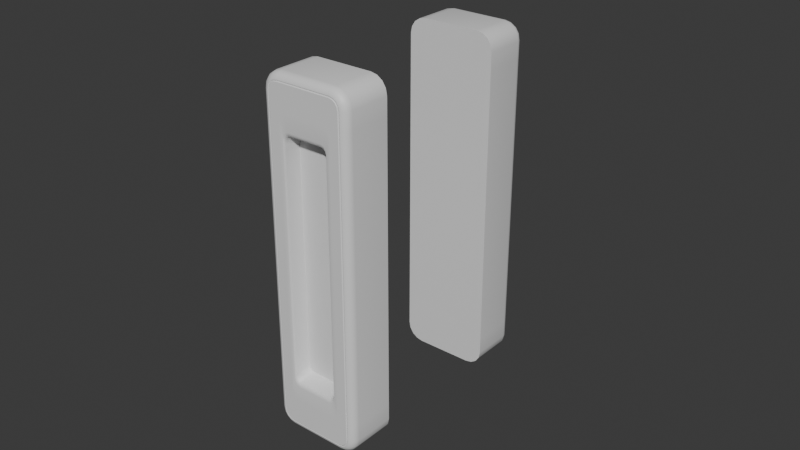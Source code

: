 # Source: handle_06.blend  (saved by Blender 4.5.91; exported with 4.5.12 LTS)
import bpy
from mathutils import Matrix  # noqa: F401  (used for matrix-valued properties, if any)

bpy.ops.wm.read_factory_settings(use_empty=True)
scene = bpy.context.scene
scene.name = 'Scene'

# ---- materials (node trees are filled in below, after node groups)
mat_material = bpy.data.materials.new('Material')

# ---- material node trees
mat_material.use_nodes = True; mat_material.node_tree.nodes.clear()
_N = mat_material.node_tree.nodes; _L = mat_material.node_tree.links
n0 = _N.new('ShaderNodeBsdfPrincipled'); n0.name = 'Principled BSDF'; n0.location = (-200, 100)
n1 = _N.new('ShaderNodeOutputMaterial'); n1.name = 'Material Output'; n1.location = (200, 100)
_L.new(n0.outputs[0], n1.inputs[0])
n1.is_active_output = True

# ---- world
world_world = bpy.data.worlds.new('World'); scene.world = world_world
world_world.use_nodes = True; world_world.node_tree.nodes.clear()
_N = world_world.node_tree.nodes; _L = world_world.node_tree.links
n0 = _N.new('ShaderNodeOutputWorld'); n0.name = 'World Output'; n0.location = (200, 100)
n1 = _N.new('ShaderNodeBackground'); n1.name = 'Background'; n1.location = (-200, 100)
n1.inputs[0].default_value = (0.05088, 0.05088, 0.05088, 1.0)
_L.new(n1.outputs[0], n0.inputs[0])
n0.is_active_output = True
world_world.color = (0.05088, 0.05088, 0.05088)
world_world.sun_shadow_jitter_overblur = 0.0

# ---- meshes
me_cube_009 = bpy.data.meshes.new('Cube.009')
me_cube_009.from_pydata([(-0.01448, -0.0138, -0.04984), (-0.009154, -0.0138, -0.05517), (-0.01407, -0.0138, -0.05188), (-0.01292, -0.0138, -0.05361), (-0.01119, -0.0138, -0.05476), (-0.009154, -0.0138, 0.05517), (-0.01448, -0.0138, 0.04984), (-0.01119, -0.0138, 0.05476), (-0.01292, -0.0138, 0.05361), (-0.01407, -0.0138, 0.05188), (0.009153, -0.0138, -0.05517), (0.01448, -0.0138, -0.04984), (0.01119, -0.0138, -0.05476), (0.01292, -0.0138, -0.05361), (0.01407, -0.0138, -0.05188), (0.01448, -0.0138, 0.04984), (0.009153, -0.0138, 0.05517), (0.01407, -0.0138, 0.05188), (0.01292, -0.0138, 0.05361), (0.01119, -0.0138, 0.05476), (-0.008898, 0.001784, -0.05256), (-0.009154, -0.0008249, -0.05517), (-0.008996, 0.001585, -0.05356), (-0.009079, 0.00102, -0.0544), (-0.009135, 0.0001733, -0.05497), (-0.01187, 0.001784, -0.04959), (-0.01448, -0.0008249, -0.04984), (-0.01287, 0.001585, -0.04968), (-0.01371, 0.00102, -0.04977), (-0.01428, 0.0001733, -0.04982), (-0.01017, 0.001784, -0.0523), (-0.01119, -0.0008249, -0.05476), (-0.01056, 0.001585, -0.05324), (-0.01089, 0.00102, -0.05404), (-0.01111, 0.0001733, -0.05457), (-0.01104, 0.001784, -0.05173), (-0.01292, -0.0008249, -0.05361), (-0.01176, 0.001585, -0.05245), (-0.01237, 0.00102, -0.05306), (-0.01278, 0.0001733, -0.05346), (-0.01162, 0.001784, -0.05086), (-0.01407, -0.0008249, -0.05188), (-0.01256, 0.001585, -0.05125), (-0.01335, 0.00102, -0.05158), (-0.01389, 0.0001733, -0.0518), (-0.01187, 0.001784, 0.04959), (-0.01448, -0.0008249, 0.04984), (-0.01287, 0.001585, 0.04968), (-0.01371, 0.00102, 0.04977), (-0.01428, 0.0001733, 0.04982), (-0.008898, 0.001784, 0.05256), (-0.009154, -0.0008249, 0.05517), (-0.008996, 0.001585, 0.05356), (-0.009079, 0.00102, 0.0544), (-0.009135, 0.0001733, 0.05497), (-0.01162, 0.001784, 0.05086), (-0.01407, -0.0008249, 0.05188), (-0.01256, 0.001585, 0.05125), (-0.01335, 0.00102, 0.05158), (-0.01389, 0.0001733, 0.0518), (-0.01104, 0.001784, 0.05173), (-0.01292, -0.0008249, 0.05361), (-0.01176, 0.001585, 0.05245), (-0.01237, 0.00102, 0.05306), (-0.01278, 0.0001733, 0.05346), (-0.01017, 0.001784, 0.0523), (-0.01119, -0.0008249, 0.05476), (-0.01056, 0.001585, 0.05324), (-0.01089, 0.00102, 0.05404), (-0.01111, 0.0001733, 0.05457), (0.01187, 0.001784, -0.04959), (0.01448, -0.0008249, -0.04984), (0.01287, 0.001585, -0.04968), (0.01371, 0.00102, -0.04977), (0.01428, 0.0001733, -0.04982), (0.008896, 0.001784, -0.05256), (0.009153, -0.0008249, -0.05517), (0.008994, 0.001585, -0.05356), (0.009078, 0.00102, -0.0544), (0.009133, 0.0001733, -0.05497), (0.01161, 0.001784, -0.05086), (0.01407, -0.0008249, -0.05188), (0.01255, 0.001585, -0.05125), (0.01335, 0.00102, -0.05158), (0.01388, 0.0001733, -0.0518), (0.01104, 0.001784, -0.05173), (0.01292, -0.0008249, -0.05361), (0.01176, 0.001585, -0.05245), (0.01237, 0.00102, -0.05306), (0.01277, 0.0001733, -0.05346), (0.01017, 0.001784, -0.0523), (0.01119, -0.0008249, -0.05476), (0.01056, 0.001585, -0.05324), (0.01089, 0.00102, -0.05404), (0.01111, 0.0001733, -0.05457), (0.008896, 0.001784, 0.05256), (0.009153, -0.0008249, 0.05517), (0.008994, 0.001585, 0.05356), (0.009078, 0.00102, 0.0544), (0.009133, 0.0001733, 0.05497), (0.01187, 0.001784, 0.04959), (0.01448, -0.0008249, 0.04984), (0.01287, 0.001585, 0.04968), (0.01371, 0.00102, 0.04977), (0.01428, 0.0001733, 0.04982), (0.01017, 0.001784, 0.0523), (0.01119, -0.0008249, 0.05476), (0.01056, 0.001585, 0.05324), (0.01089, 0.00102, 0.05404), (0.01111, 0.0001733, 0.05457), (0.01104, 0.001784, 0.05173), (0.01292, -0.0008249, 0.05361), (0.01176, 0.001585, 0.05245), (0.01237, 0.00102, 0.05306), (0.01277, 0.0001733, 0.05346), (0.01161, 0.001784, 0.05086), (0.01407, -0.0008249, 0.05188), (0.01255, 0.001585, 0.05125), (0.01335, 0.00102, 0.05158), (0.01388, 0.0001733, 0.0518), (-0.01037, 0.001684, -0.05277), (-0.008947, 0.001684, -0.05306), (-0.0114, 0.001684, -0.05209), (-0.01209, 0.001684, -0.05106), (-0.01237, 0.001684, -0.04963), (-0.008947, 0.001684, 0.05306), (-0.01037, 0.001684, 0.05277), (-0.0114, 0.001684, 0.05209), (-0.01209, 0.001684, 0.05106), (-0.01237, 0.001684, 0.04963), (0.008945, 0.001684, -0.05306), (0.01037, 0.001684, -0.05277), (0.0114, 0.001684, -0.05209), (0.01208, 0.001684, -0.05106), (0.01237, 0.001684, -0.04963), (0.01037, 0.001684, 0.05277), (0.008945, 0.001684, 0.05306), (0.0114, 0.001684, 0.05209), (0.01208, 0.001684, 0.05106), (0.01237, 0.001684, 0.04963), (-0.01035, 0.001648, -0.05272), (-0.01021, 0.00169, -0.05239), (-0.01027, 0.001612, -0.05255), (-0.01135, 0.001648, -0.05204), (-0.0111, 0.00169, -0.05179), (-0.01122, 0.001612, -0.05191), (-0.01203, 0.001648, -0.05103), (-0.0117, 0.00169, -0.0509), (-0.01186, 0.001612, -0.05096), (-0.01231, 0.001648, -0.04963), (-0.01196, 0.00169, -0.04959), (-0.01213, 0.001612, -0.04961), (-0.008941, 0.001648, 0.053), (-0.008907, 0.00169, 0.05265), (-0.008923, 0.001612, 0.05282), (0.008939, 0.001648, -0.053), (0.008905, 0.00169, -0.05265), (0.008922, 0.001612, -0.05282), (0.01034, 0.001648, 0.05272), (0.01021, 0.00169, 0.05239), (0.01027, 0.001612, 0.05255), (0.01135, 0.001648, 0.05204), (0.0111, 0.00169, 0.05179), (0.01122, 0.001612, 0.05191), (0.01203, 0.001648, 0.05103), (0.0117, 0.00169, 0.0509), (0.01186, 0.001612, 0.05096), (0.01231, 0.001648, 0.04963), (0.01196, 0.00169, 0.04959), (0.01213, 0.001612, 0.04961), (-0.008907, 0.00169, -0.05265), (-0.008941, 0.001648, -0.053), (-0.008923, 0.001612, -0.05282), (-0.01021, 0.00169, 0.05239), (-0.01035, 0.001648, 0.05272), (-0.01027, 0.001612, 0.05255), (-0.0111, 0.00169, 0.05179), (-0.01135, 0.001648, 0.05204), (-0.01122, 0.001612, 0.05191), (-0.0117, 0.00169, 0.0509), (-0.01203, 0.001648, 0.05103), (-0.01186, 0.001612, 0.05096), (-0.01196, 0.00169, 0.04959), (-0.01231, 0.001648, 0.04963), (-0.01213, 0.001612, 0.04961), (0.01021, 0.00169, -0.05239), (0.01034, 0.001648, -0.05272), (0.01027, 0.001612, -0.05255), (0.0111, 0.00169, -0.05179), (0.01135, 0.001648, -0.05204), (0.01122, 0.001612, -0.05191), (0.0117, 0.00169, -0.0509), (0.01203, 0.001648, -0.05103), (0.01186, 0.001612, -0.05096), (0.01196, 0.00169, -0.04959), (0.01231, 0.001648, -0.04963), (0.01213, 0.001612, -0.04961), (0.008905, 0.00169, 0.05265), (0.008939, 0.001648, 0.053), (0.008922, 0.001612, 0.05282), (0.01448, -0.0138, 0.04449), (0.01448, -0.0138, -0.04449), (0.01448, -0.0008249, -0.04449), (0.01448, -0.0008249, 0.04449), (0.01428, 0.0001733, 0.04449), (0.01428, 0.0001733, -0.04449), (0.01371, 0.00102, 0.04449), (0.01371, 0.00102, -0.04449), (0.01287, 0.001585, 0.04449), (0.01287, 0.001585, -0.04449), (0.01187, 0.001784, -0.04449), (0.01187, 0.001784, 0.04449), (0.01237, 0.001684, 0.04449), (0.01237, 0.001684, -0.04449), (0.01196, 0.00169, 0.04449), (0.01196, 0.00169, -0.04449), (0.01213, 0.001612, -0.04449), (0.01213, 0.001612, 0.04449), (0.01231, 0.001648, -0.04449), (0.01231, 0.001648, 0.04449), (-0.01448, -0.0138, -0.04449), (-0.01448, -0.0138, 0.04449), (-0.01187, 0.001784, 0.04449), (-0.01187, 0.001784, -0.04449), (-0.01287, 0.001585, 0.04449), (-0.01287, 0.001585, -0.04449), (-0.01371, 0.00102, 0.04449), (-0.01371, 0.00102, -0.04449), (-0.01428, 0.0001733, 0.04449), (-0.01428, 0.0001733, -0.04449), (-0.01448, -0.0008249, 0.04449), (-0.01448, -0.0008249, -0.04449), (-0.01237, 0.001684, -0.04449), (-0.01237, 0.001684, 0.04449), (-0.01231, 0.001648, 0.04449), (-0.01231, 0.001648, -0.04449), (-0.01213, 0.001612, -0.04449), (-0.01213, 0.001612, 0.04449), (-0.01196, 0.00169, -0.04449), (-0.01196, 0.00169, 0.04449), (0.006709, -0.003309, -0.03422), (0.004857, -0.003309, -0.03651), (0.006461, -0.003309, -0.03536), (0.005783, -0.003309, -0.0362), (-0.004859, -0.003309, -0.03651), (-0.00671, -0.003309, -0.03422), (-0.005785, -0.003309, -0.0362), (-0.006462, -0.003309, -0.03536), (0.004857, -0.003309, 0.03651), (0.006709, -0.003309, 0.03422), (0.005783, -0.003309, 0.0362), (0.006461, -0.003309, 0.03536), (-0.00671, -0.003309, 0.03422), (-0.004859, -0.003309, 0.03651), (-0.006462, -0.003309, 0.03536), (-0.005785, -0.003309, 0.0362), (-0.008898, 0.001784, -0.04199), (-0.007045, 0.001784, -0.04449), (-0.008898, 0.001784, -0.04631), (-0.01071, 0.001784, -0.04449), (-0.008649, 0.001784, -0.04324), (-0.007971, 0.001784, -0.04416), (-0.007045, 0.001784, 0.04449), (-0.008898, 0.001784, 0.04199), (-0.01071, 0.001784, 0.04449), (-0.008898, 0.001784, 0.04631), (-0.007971, 0.001784, 0.04416), (-0.008649, 0.001784, 0.04324), (0.007043, 0.001784, -0.04449), (0.008896, 0.001784, -0.04199), (0.01071, 0.001784, -0.04449), (0.008896, 0.001784, -0.04631), (0.007969, 0.001784, -0.04416), (0.008648, 0.001784, -0.04324), (0.008896, 0.001784, 0.04199), (0.007043, 0.001784, 0.04449), (0.008896, 0.001784, 0.04631), (0.01071, 0.001784, 0.04449), (0.008648, 0.001784, 0.04324), (0.007969, 0.001784, 0.04416), (0.005423, 0.0009531, 0.0382), (0.005792, 0.001784, 0.03955), (0.005513, 0.001368, 0.0385), (0.005648, 0.001672, 0.039), (0.007676, 0.001784, 0.03733), (0.007274, 0.0009467, 0.03589), (0.007516, 0.001671, 0.03673), (0.007369, 0.001365, 0.03621), (0.006722, 0.001784, 0.03925), (0.006349, 0.0009516, 0.03789), (0.006576, 0.001672, 0.03869), (0.006439, 0.001368, 0.03819), (0.00741, 0.001784, 0.03844), (0.007026, 0.0009489, 0.03705), (0.007259, 0.001672, 0.03786), (0.007118, 0.001366, 0.03735), (0.007274, 0.0009467, -0.03589), (0.007676, 0.001784, -0.03733), (0.007369, 0.001365, -0.03621), (0.007516, 0.001671, -0.03673), (0.005792, 0.001784, -0.03955), (0.005423, 0.0009531, -0.0382), (0.005648, 0.001672, -0.039), (0.005513, 0.001368, -0.0385), (0.007026, 0.0009489, -0.03705), (0.00741, 0.001784, -0.03844), (0.007118, 0.001366, -0.03735), (0.007259, 0.001672, -0.03786), (0.006349, 0.0009516, -0.03789), (0.006722, 0.001784, -0.03925), (0.006439, 0.001368, -0.03819), (0.006576, 0.001672, -0.03869), (-0.007678, 0.001784, -0.03733), (-0.007276, 0.0009467, -0.03589), (-0.007517, 0.001671, -0.03673), (-0.00737, 0.001365, -0.03621), (-0.005425, 0.0009531, -0.0382), (-0.005794, 0.001784, -0.03955), (-0.005515, 0.001368, -0.0385), (-0.00565, 0.001672, -0.039), (-0.007412, 0.001784, -0.03844), (-0.007028, 0.0009489, -0.03705), (-0.007261, 0.001672, -0.03786), (-0.00712, 0.001366, -0.03735), (-0.006724, 0.001784, -0.03925), (-0.006351, 0.0009516, -0.03789), (-0.006578, 0.001672, -0.03869), (-0.006441, 0.001368, -0.03819), (-0.007276, 0.0009467, 0.03589), (-0.007678, 0.001784, 0.03733), (-0.00737, 0.001365, 0.03621), (-0.007517, 0.001671, 0.03673), (-0.005794, 0.001784, 0.03955), (-0.005425, 0.0009531, 0.0382), (-0.00565, 0.001672, 0.039), (-0.005515, 0.001368, 0.0385), (-0.007028, 0.0009489, 0.03705), (-0.007412, 0.001784, 0.03844), (-0.00712, 0.001366, 0.03735), (-0.007261, 0.001672, 0.03786), (-0.006351, 0.0009516, 0.03789), (-0.006724, 0.001784, 0.03925), (-0.006441, 0.001368, 0.03819), (-0.006578, 0.001672, 0.03869), (-0.01448, -0.05862, -0.04984), (-0.009154, -0.05862, -0.05517), (-0.01407, -0.05862, -0.05188), (-0.01292, -0.05862, -0.05361), (-0.01119, -0.05862, -0.05476), (-0.009154, -0.05862, 0.05517), (-0.01448, -0.05862, 0.04984), (-0.01119, -0.05862, 0.05476), (-0.01292, -0.05862, 0.05361), (-0.01407, -0.05862, 0.05188), (0.009153, -0.05862, -0.05517), (0.01448, -0.05862, -0.04984), (0.01119, -0.05862, -0.05476), (0.01292, -0.05862, -0.05361), (0.01407, -0.05862, -0.05188), (0.01448, -0.05862, 0.04984), (0.009153, -0.05862, 0.05517), (0.01407, -0.05862, 0.05188), (0.01292, -0.05862, 0.05361), (0.01119, -0.05862, 0.05476), (-0.008898, -0.0742, -0.05256), (-0.009154, -0.07159, -0.05517), (-0.008996, -0.074, -0.05356), (-0.009079, -0.07343, -0.0544), (-0.009135, -0.07259, -0.05497), (-0.01187, -0.0742, -0.04959), (-0.01448, -0.07159, -0.04984), (-0.01287, -0.074, -0.04968), (-0.01371, -0.07343, -0.04977), (-0.01428, -0.07259, -0.04982), (-0.01017, -0.0742, -0.0523), (-0.01119, -0.07159, -0.05476), (-0.01056, -0.074, -0.05324), (-0.01089, -0.07343, -0.05404), (-0.01111, -0.07259, -0.05457), (-0.01104, -0.0742, -0.05173), (-0.01292, -0.07159, -0.05361), (-0.01176, -0.074, -0.05245), (-0.01237, -0.07343, -0.05306), (-0.01278, -0.07259, -0.05346), (-0.01162, -0.0742, -0.05086), (-0.01407, -0.07159, -0.05188), (-0.01256, -0.074, -0.05125), (-0.01335, -0.07343, -0.05158), (-0.01389, -0.07259, -0.0518), (-0.01187, -0.0742, 0.04959), (-0.01448, -0.07159, 0.04984), (-0.01287, -0.074, 0.04968), (-0.01371, -0.07343, 0.04977), (-0.01428, -0.07259, 0.04982), (-0.008898, -0.0742, 0.05256), (-0.009154, -0.07159, 0.05517), (-0.008996, -0.074, 0.05356), (-0.009079, -0.07343, 0.0544), (-0.009135, -0.07259, 0.05497), (-0.01162, -0.0742, 0.05086), (-0.01407, -0.07159, 0.05188), (-0.01256, -0.074, 0.05125), (-0.01335, -0.07343, 0.05158), (-0.01389, -0.07259, 0.0518), (-0.01104, -0.0742, 0.05173), (-0.01292, -0.07159, 0.05361), (-0.01176, -0.074, 0.05245), (-0.01237, -0.07343, 0.05306), (-0.01278, -0.07259, 0.05346), (-0.01017, -0.0742, 0.0523), (-0.01119, -0.07159, 0.05476), (-0.01056, -0.074, 0.05324), (-0.01089, -0.07343, 0.05404), (-0.01111, -0.07259, 0.05457), (0.01187, -0.0742, -0.04959), (0.01448, -0.07159, -0.04984), (0.01287, -0.074, -0.04968), (0.01371, -0.07343, -0.04977), (0.01428, -0.07259, -0.04982), (0.008896, -0.0742, -0.05256), (0.009153, -0.07159, -0.05517), (0.008994, -0.074, -0.05356), (0.009078, -0.07343, -0.0544), (0.009133, -0.07259, -0.05497), (0.01161, -0.0742, -0.05086), (0.01407, -0.07159, -0.05188), (0.01255, -0.074, -0.05125), (0.01335, -0.07343, -0.05158), (0.01388, -0.07259, -0.0518), (0.01104, -0.0742, -0.05173), (0.01292, -0.07159, -0.05361), (0.01176, -0.074, -0.05245), (0.01237, -0.07343, -0.05306), (0.01277, -0.07259, -0.05346), (0.01017, -0.0742, -0.0523), (0.01119, -0.07159, -0.05476), (0.01056, -0.074, -0.05324), (0.01089, -0.07343, -0.05404), (0.01111, -0.07259, -0.05457), (0.008896, -0.0742, 0.05256), (0.009153, -0.07159, 0.05517), (0.008994, -0.074, 0.05356), (0.009078, -0.07343, 0.0544), (0.009133, -0.07259, 0.05497), (0.01187, -0.0742, 0.04959), (0.01448, -0.07159, 0.04984), (0.01287, -0.074, 0.04968), (0.01371, -0.07343, 0.04977), (0.01428, -0.07259, 0.04982), (0.01017, -0.0742, 0.0523), (0.01119, -0.07159, 0.05476), (0.01056, -0.074, 0.05324), (0.01089, -0.07343, 0.05404), (0.01111, -0.07259, 0.05457), (0.01104, -0.0742, 0.05173), (0.01292, -0.07159, 0.05361), (0.01176, -0.074, 0.05245), (0.01237, -0.07343, 0.05306), (0.01277, -0.07259, 0.05346), (0.01161, -0.0742, 0.05086), (0.01407, -0.07159, 0.05188), (0.01255, -0.074, 0.05125), (0.01335, -0.07343, 0.05158), (0.01388, -0.07259, 0.0518), (-0.01037, -0.0741, -0.05277), (-0.008947, -0.0741, -0.05306), (-0.0114, -0.0741, -0.05209), (-0.01209, -0.0741, -0.05106), (-0.01237, -0.0741, -0.04963), (-0.008947, -0.0741, 0.05306), (-0.01037, -0.0741, 0.05277), (-0.0114, -0.0741, 0.05209), (-0.01209, -0.0741, 0.05106), (-0.01237, -0.0741, 0.04963), (0.008945, -0.0741, -0.05306), (0.01037, -0.0741, -0.05277), (0.0114, -0.0741, -0.05209), (0.01208, -0.0741, -0.05106), (0.01237, -0.0741, -0.04963), (0.01037, -0.0741, 0.05277), (0.008945, -0.0741, 0.05306), (0.0114, -0.0741, 0.05209), (0.01208, -0.0741, 0.05106), (0.01237, -0.0741, 0.04963), (-0.01035, -0.07406, -0.05272), (-0.01021, -0.0741, -0.05239), (-0.01027, -0.07403, -0.05255), (-0.01135, -0.07406, -0.05204), (-0.0111, -0.0741, -0.05179), (-0.01122, -0.07403, -0.05191), (-0.01203, -0.07406, -0.05103), (-0.0117, -0.0741, -0.0509), (-0.01186, -0.07403, -0.05096), (-0.01231, -0.07406, -0.04963), (-0.01196, -0.0741, -0.04959), (-0.01213, -0.07403, -0.04961), (-0.008941, -0.07406, 0.053), (-0.008907, -0.0741, 0.05265), (-0.008923, -0.07403, 0.05282), (0.008939, -0.07406, -0.053), (0.008905, -0.0741, -0.05265), (0.008922, -0.07403, -0.05282), (0.01034, -0.07406, 0.05272), (0.01021, -0.0741, 0.05239), (0.01027, -0.07403, 0.05255), (0.01135, -0.07406, 0.05204), (0.0111, -0.0741, 0.05179), (0.01122, -0.07403, 0.05191), (0.01203, -0.07406, 0.05103), (0.0117, -0.0741, 0.0509), (0.01186, -0.07403, 0.05096), (0.01231, -0.07406, 0.04963), (0.01196, -0.0741, 0.04959), (0.01213, -0.07403, 0.04961), (-0.008907, -0.0741, -0.05265), (-0.008941, -0.07406, -0.053), (-0.008923, -0.07403, -0.05282), (-0.01021, -0.0741, 0.05239), (-0.01035, -0.07406, 0.05272), (-0.01027, -0.07403, 0.05255), (-0.0111, -0.0741, 0.05179), (-0.01135, -0.07406, 0.05204), (-0.01122, -0.07403, 0.05191), (-0.0117, -0.0741, 0.0509), (-0.01203, -0.07406, 0.05103), (-0.01186, -0.07403, 0.05096), (-0.01196, -0.0741, 0.04959), (-0.01231, -0.07406, 0.04963), (-0.01213, -0.07403, 0.04961), (0.01021, -0.0741, -0.05239), (0.01034, -0.07406, -0.05272), (0.01027, -0.07403, -0.05255), (0.0111, -0.0741, -0.05179), (0.01135, -0.07406, -0.05204), (0.01122, -0.07403, -0.05191), (0.0117, -0.0741, -0.0509), (0.01203, -0.07406, -0.05103), (0.01186, -0.07403, -0.05096), (0.01196, -0.0741, -0.04959), (0.01231, -0.07406, -0.04963), (0.01213, -0.07403, -0.04961), (0.008905, -0.0741, 0.05265), (0.008939, -0.07406, 0.053), (0.008922, -0.07403, 0.05282), (0.01448, -0.05862, 0.04449), (0.01448, -0.05862, -0.04449), (0.01448, -0.07159, -0.04449), (0.01448, -0.07159, 0.04449), (0.01428, -0.07259, 0.04449), (0.01428, -0.07259, -0.04449), (0.01371, -0.07343, 0.04449), (0.01371, -0.07343, -0.04449), (0.01287, -0.074, 0.04449), (0.01287, -0.074, -0.04449), (0.01187, -0.0742, -0.04449), (0.01187, -0.0742, 0.04449), (0.01237, -0.0741, 0.04449), (0.01237, -0.0741, -0.04449), (0.01196, -0.0741, 0.04449), (0.01196, -0.0741, -0.04449), (0.01213, -0.07403, -0.04449), (0.01213, -0.07403, 0.04449), (0.01231, -0.07406, -0.04449), (0.01231, -0.07406, 0.04449), (-0.01448, -0.05862, -0.04449), (-0.01448, -0.05862, 0.04449), (-0.01187, -0.0742, 0.04449), (-0.01187, -0.0742, -0.04449), (-0.01287, -0.074, 0.04449), (-0.01287, -0.074, -0.04449), (-0.01371, -0.07343, 0.04449), (-0.01371, -0.07343, -0.04449), (-0.01428, -0.07259, 0.04449), (-0.01428, -0.07259, -0.04449), (-0.01448, -0.07159, 0.04449), (-0.01448, -0.07159, -0.04449), (-0.01237, -0.0741, -0.04449), (-0.01237, -0.0741, 0.04449), (-0.01231, -0.07406, 0.04449), (-0.01231, -0.07406, -0.04449), (-0.01213, -0.07403, -0.04449), (-0.01213, -0.07403, 0.04449), (-0.01196, -0.0741, -0.04449), (-0.01196, -0.0741, 0.04449), (0.006709, -0.06911, -0.03422), (0.004857, -0.06911, -0.03651), (0.006461, -0.06911, -0.03536), (0.005783, -0.06911, -0.0362), (-0.004859, -0.06911, -0.03651), (-0.00671, -0.06911, -0.03422), (-0.005785, -0.06911, -0.0362), (-0.006462, -0.06911, -0.03536), (0.004857, -0.06911, 0.03651), (0.006709, -0.06911, 0.03422), (0.005783, -0.06911, 0.0362), (0.006461, -0.06911, 0.03536), (-0.00671, -0.06911, 0.03422), (-0.004859, -0.06911, 0.03651), (-0.006462, -0.06911, 0.03536), (-0.005785, -0.06911, 0.0362), (-0.008898, -0.0742, -0.04199), (-0.007045, -0.0742, -0.04449), (-0.008898, -0.0742, -0.04631), (-0.01071, -0.0742, -0.04449), (-0.008649, -0.0742, -0.04324), (-0.007971, -0.0742, -0.04416), (-0.007045, -0.0742, 0.04449), (-0.008898, -0.0742, 0.04199), (-0.01071, -0.0742, 0.04449), (-0.008898, -0.0742, 0.04631), (-0.007971, -0.0742, 0.04416), (-0.008649, -0.0742, 0.04324), (0.007043, -0.0742, -0.04449), (0.008896, -0.0742, -0.04199), (0.01071, -0.0742, -0.04449), (0.008896, -0.0742, -0.04631), (0.007969, -0.0742, -0.04416), (0.008648, -0.0742, -0.04324), (0.008896, -0.0742, 0.04199), (0.007043, -0.0742, 0.04449), (0.008896, -0.0742, 0.04631), (0.01071, -0.0742, 0.04449), (0.008648, -0.0742, 0.04324), (0.007969, -0.0742, 0.04416), (0.005423, -0.07337, 0.0382), (0.005792, -0.0742, 0.03955), (0.005513, -0.07378, 0.0385), (0.005648, -0.07409, 0.039), (0.007676, -0.0742, 0.03733), (0.007274, -0.07336, 0.03589), (0.007516, -0.07409, 0.03673), (0.007369, -0.07378, 0.03621), (0.006722, -0.0742, 0.03925), (0.006349, -0.07337, 0.03789), (0.006576, -0.07409, 0.03869), (0.006439, -0.07378, 0.03819), (0.00741, -0.0742, 0.03844), (0.007026, -0.07336, 0.03705), (0.007259, -0.07409, 0.03786), (0.007118, -0.07378, 0.03735), (0.007274, -0.07336, -0.03589), (0.007676, -0.0742, -0.03733), (0.007369, -0.07378, -0.03621), (0.007516, -0.07409, -0.03673), (0.005792, -0.0742, -0.03955), (0.005423, -0.07337, -0.0382), (0.005648, -0.07409, -0.039), (0.005513, -0.07378, -0.0385), (0.007026, -0.07336, -0.03705), (0.00741, -0.0742, -0.03844), (0.007118, -0.07378, -0.03735), (0.007259, -0.07409, -0.03786), (0.006349, -0.07337, -0.03789), (0.006722, -0.0742, -0.03925), (0.006439, -0.07378, -0.03819), (0.006576, -0.07409, -0.03869), (-0.007678, -0.0742, -0.03733), (-0.007276, -0.07336, -0.03589), (-0.007517, -0.07409, -0.03673), (-0.00737, -0.07378, -0.03621), (-0.005425, -0.07337, -0.0382), (-0.005794, -0.0742, -0.03955), (-0.005515, -0.07378, -0.0385), (-0.00565, -0.07409, -0.039), (-0.007412, -0.0742, -0.03844), (-0.007028, -0.07336, -0.03705), (-0.007261, -0.07409, -0.03786), (-0.00712, -0.07378, -0.03735), (-0.006724, -0.0742, -0.03925), (-0.006351, -0.07337, -0.03789), (-0.006578, -0.07409, -0.03869), (-0.006441, -0.07378, -0.03819), (-0.007276, -0.07336, 0.03589), (-0.007678, -0.0742, 0.03733), (-0.00737, -0.07378, 0.03621), (-0.007517, -0.07409, 0.03673), (-0.005794, -0.0742, 0.03955), (-0.005425, -0.07337, 0.0382), (-0.00565, -0.07409, 0.039), (-0.005515, -0.07378, 0.0385), (-0.007028, -0.07336, 0.03705), (-0.007412, -0.0742, 0.03844), (-0.00712, -0.07378, 0.03735), (-0.007261, -0.07409, 0.03786), (-0.006351, -0.07337, 0.03789), (-0.006724, -0.0742, 0.03925), (-0.006441, -0.07378, 0.03819), (-0.006578, -0.07409, 0.03869)], [], [(120, 121, 22, 32), (32, 22, 23, 33), (33, 23, 24, 34), (34, 24, 21, 31), (122, 120, 32, 37), (37, 32, 33, 38), (38, 33, 34, 39), (39, 34, 31, 36), (123, 122, 37, 42), (42, 37, 38, 43), (43, 38, 39, 44), (44, 39, 36, 41), (124, 123, 42, 27), (27, 42, 43, 28), (28, 43, 44, 29), (29, 44, 41, 26), (125, 126, 67, 52), (52, 67, 68, 53), (53, 68, 69, 54), (54, 69, 66, 51), (126, 127, 62, 67), (67, 62, 63, 68), (68, 63, 64, 69), (69, 64, 61, 66), (127, 128, 57, 62), (62, 57, 58, 63), (63, 58, 59, 64), (64, 59, 56, 61), (128, 129, 47, 57), (57, 47, 48, 58), (58, 48, 49, 59), (59, 49, 46, 56), (130, 131, 92, 77), (77, 92, 93, 78), (78, 93, 94, 79), (79, 94, 91, 76), (131, 132, 87, 92), (92, 87, 88, 93), (93, 88, 89, 94), (94, 89, 86, 91), (132, 133, 82, 87), (87, 82, 83, 88), (88, 83, 84, 89), (89, 84, 81, 86), (133, 134, 72, 82), (82, 72, 73, 83), (83, 73, 74, 84), (84, 74, 71, 81), (135, 136, 97, 107), (107, 97, 98, 108), (108, 98, 99, 109), (109, 99, 96, 106), (137, 135, 107, 112), (112, 107, 108, 113), (113, 108, 109, 114), (114, 109, 106, 111), (138, 137, 112, 117), (117, 112, 113, 118), (118, 113, 114, 119), (119, 114, 111, 116), (139, 138, 117, 102), (102, 117, 118, 103), (103, 118, 119, 104), (104, 119, 116, 101), (121, 130, 77, 22), (22, 77, 78, 23), (23, 78, 79, 24), (24, 79, 76, 21), (136, 125, 52, 97), (97, 52, 53, 98), (98, 53, 54, 99), (99, 54, 51, 96), (21, 1, 4, 31), (21, 76, 10, 1), (41, 2, 0, 26), (31, 4, 3, 36), (36, 3, 2, 41), (9, 56, 46, 6), (96, 51, 5, 16), (5, 51, 66, 7), (8, 61, 56, 9), (7, 66, 61, 8), (14, 81, 71, 11), (10, 76, 91, 12), (13, 86, 81, 14), (12, 91, 86, 13), (96, 16, 19, 106), (116, 17, 15, 101), (106, 19, 18, 111), (111, 18, 17, 116), (171, 140, 142, 172), (172, 142, 141, 170), (140, 143, 145, 142), (142, 145, 144, 141), (143, 146, 148, 145), (145, 148, 147, 144), (146, 149, 151, 148), (148, 151, 150, 147), (174, 152, 154, 175), (175, 154, 153, 173), (177, 174, 175, 178), (178, 175, 173, 176), (180, 177, 178, 181), (181, 178, 176, 179), (183, 180, 181, 184), (184, 181, 179, 182), (186, 155, 157, 187), (187, 157, 156, 185), (189, 186, 187, 190), (190, 187, 185, 188), (192, 189, 190, 193), (193, 190, 188, 191), (195, 192, 193, 196), (196, 193, 191, 194), (198, 158, 160, 199), (199, 160, 159, 197), (158, 161, 163, 160), (160, 163, 162, 159), (161, 164, 166, 163), (163, 166, 165, 162), (164, 167, 169, 166), (166, 169, 168, 165), (155, 171, 172, 157), (157, 172, 170, 156), (152, 198, 199, 154), (154, 199, 197, 153), (35, 30, 141, 144), (30, 20, 170, 141), (143, 140, 120, 122), (140, 171, 121, 120), (40, 35, 144, 147), (146, 143, 122, 123), (25, 40, 147, 150), (149, 146, 123, 124), (95, 50, 153, 197), (50, 65, 173, 153), (198, 152, 125, 136), (152, 174, 126, 125), (20, 75, 156, 170), (75, 90, 185, 156), (171, 155, 130, 121), (155, 186, 131, 130), (110, 105, 159, 162), (105, 95, 197, 159), (161, 158, 135, 137), (158, 198, 136, 135), (115, 110, 162, 165), (164, 161, 137, 138), (100, 115, 165, 168), (167, 164, 138, 139), (65, 60, 176, 173), (174, 177, 127, 126), (60, 55, 179, 176), (177, 180, 128, 127), (55, 45, 182, 179), (180, 183, 129, 128), (90, 85, 188, 185), (186, 189, 132, 131), (85, 80, 191, 188), (189, 192, 133, 132), (80, 70, 194, 191), (192, 195, 134, 133), (215, 210, 211, 214), (213, 218, 219, 212), (217, 219, 218, 216), (214, 217, 216, 215), (209, 213, 212, 208), (203, 200, 201, 202), (207, 209, 208, 206), (205, 207, 206, 204), (202, 205, 204, 203), (235, 232, 233, 234), (223, 238, 239, 222), (237, 239, 238, 236), (234, 237, 236, 235), (221, 230, 231, 220), (229, 231, 230, 228), (227, 229, 228, 226), (225, 227, 226, 224), (232, 225, 224, 233), (200, 221, 220, 201), (203, 101, 15, 200), (10, 12, 13, 14, 11, 201, 220, 0, 2, 3, 4, 1), (221, 200, 15, 17, 18, 19, 16, 5, 7, 8, 9, 6), (71, 202, 201, 11), (101, 203, 204, 104), (202, 71, 74, 205), (205, 74, 73, 207), (104, 204, 206, 103), (207, 73, 72, 209), (103, 206, 208, 102), (209, 72, 134, 213), (102, 208, 212, 139), (168, 214, 211, 100), (215, 194, 70, 210), (213, 134, 195, 218), (139, 212, 219, 167), (194, 215, 216, 196), (214, 168, 169, 217), (217, 169, 167, 219), (196, 216, 218, 195), (221, 6, 46, 230), (0, 220, 231, 26), (223, 25, 150, 238), (45, 222, 239, 182), (129, 233, 224, 47), (225, 27, 28, 227), (47, 224, 226, 48), (232, 124, 27, 225), (227, 28, 29, 229), (48, 226, 228, 49), (229, 29, 26, 231), (49, 228, 230, 46), (183, 234, 233, 129), (235, 149, 124, 232), (149, 235, 236, 151), (234, 183, 184, 237), (237, 184, 182, 239), (151, 236, 238, 150), (256, 260, 261, 257, 258, 259), (262, 266, 267, 263, 264, 265), (268, 272, 273, 269, 270, 271), (274, 278, 279, 275, 276, 277), (252, 254, 255, 253, 248, 250, 251, 249, 240, 242, 243, 241, 244, 246, 247, 245), (222, 264, 263, 256, 259, 223), (20, 30, 35, 40, 25, 223, 259, 258), (75, 20, 258, 257, 268, 271), (276, 275, 262, 265, 50, 95), (265, 264, 222, 45, 55, 60, 65, 50), (75, 271, 270, 210, 70, 80, 85, 90), (274, 277, 211, 210, 270, 269), (211, 277, 276, 95, 105, 110, 115, 100), (281, 288, 290, 283), (283, 290, 291, 282), (282, 291, 289, 280), (288, 292, 294, 290), (290, 294, 295, 291), (291, 295, 293, 289), (292, 284, 286, 294), (294, 286, 287, 295), (295, 287, 285, 293), (341, 332, 334, 343), (343, 334, 335, 342), (342, 335, 333, 340), (337, 341, 343, 339), (339, 343, 342, 338), (338, 342, 340, 336), (329, 337, 339, 331), (331, 339, 338, 330), (330, 338, 336, 328), (309, 300, 302, 311), (311, 302, 303, 310), (310, 303, 301, 308), (305, 309, 311, 307), (307, 311, 310, 306), (306, 310, 308, 304), (297, 305, 307, 299), (299, 307, 306, 298), (298, 306, 304, 296), (325, 316, 318, 327), (327, 318, 319, 326), (326, 319, 317, 324), (321, 325, 327, 323), (323, 327, 326, 322), (322, 326, 324, 320), (313, 321, 323, 315), (315, 323, 322, 314), (314, 322, 320, 312), (300, 317, 319, 302), (302, 319, 318, 303), (303, 318, 316, 301), (284, 297, 299, 286), (286, 299, 298, 287), (287, 298, 296, 285), (312, 329, 331, 314), (314, 331, 330, 315), (315, 330, 328, 313), (332, 281, 283, 334), (334, 283, 282, 335), (335, 282, 280, 333), (333, 280, 248, 253), (248, 280, 289, 250), (281, 275, 279, 288), (262, 275, 281, 332), (292, 278, 274, 284), (251, 293, 285, 249), (274, 269, 297, 284), (285, 296, 240, 249), (250, 289, 293, 251), (288, 279, 278, 292), (273, 305, 297, 269), (304, 242, 240, 296), (268, 300, 309, 272), (301, 241, 243, 308), (268, 257, 317, 300), (301, 316, 244, 241), (272, 309, 305, 273), (308, 243, 242, 304), (247, 321, 313, 245), (313, 328, 252, 245), (320, 260, 256, 312), (256, 263, 329, 312), (244, 316, 325, 246), (317, 257, 261, 324), (246, 325, 321, 247), (324, 261, 260, 320), (267, 337, 329, 263), (336, 254, 252, 328), (262, 332, 341, 266), (333, 253, 255, 340), (266, 341, 337, 267), (340, 255, 254, 336), (464, 376, 366, 465), (376, 377, 367, 366), (377, 378, 368, 367), (378, 375, 365, 368), (466, 381, 376, 464), (381, 382, 377, 376), (382, 383, 378, 377), (383, 380, 375, 378), (467, 386, 381, 466), (386, 387, 382, 381), (387, 388, 383, 382), (388, 385, 380, 383), (468, 371, 386, 467), (371, 372, 387, 386), (372, 373, 388, 387), (373, 370, 385, 388), (469, 396, 411, 470), (396, 397, 412, 411), (397, 398, 413, 412), (398, 395, 410, 413), (470, 411, 406, 471), (411, 412, 407, 406), (412, 413, 408, 407), (413, 410, 405, 408), (471, 406, 401, 472), (406, 407, 402, 401), (407, 408, 403, 402), (408, 405, 400, 403), (472, 401, 391, 473), (401, 402, 392, 391), (402, 403, 393, 392), (403, 400, 390, 393), (474, 421, 436, 475), (421, 422, 437, 436), (422, 423, 438, 437), (423, 420, 435, 438), (475, 436, 431, 476), (436, 437, 432, 431), (437, 438, 433, 432), (438, 435, 430, 433), (476, 431, 426, 477), (431, 432, 427, 426), (432, 433, 428, 427), (433, 430, 425, 428), (477, 426, 416, 478), (426, 427, 417, 416), (427, 428, 418, 417), (428, 425, 415, 418), (479, 451, 441, 480), (451, 452, 442, 441), (452, 453, 443, 442), (453, 450, 440, 443), (481, 456, 451, 479), (456, 457, 452, 451), (457, 458, 453, 452), (458, 455, 450, 453), (482, 461, 456, 481), (461, 462, 457, 456), (462, 463, 458, 457), (463, 460, 455, 458), (483, 446, 461, 482), (446, 447, 462, 461), (447, 448, 463, 462), (448, 445, 460, 463), (465, 366, 421, 474), (366, 367, 422, 421), (367, 368, 423, 422), (368, 365, 420, 423), (480, 441, 396, 469), (441, 442, 397, 396), (442, 443, 398, 397), (443, 440, 395, 398), (365, 375, 348, 345), (365, 345, 354, 420), (385, 370, 344, 346), (375, 380, 347, 348), (380, 385, 346, 347), (353, 350, 390, 400), (440, 360, 349, 395), (349, 351, 410, 395), (352, 353, 400, 405), (351, 352, 405, 410), (358, 355, 415, 425), (354, 356, 435, 420), (357, 358, 425, 430), (356, 357, 430, 435), (440, 450, 363, 360), (460, 445, 359, 361), (450, 455, 362, 363), (455, 460, 361, 362), (515, 516, 486, 484), (516, 514, 485, 486), (484, 486, 489, 487), (486, 485, 488, 489), (487, 489, 492, 490), (489, 488, 491, 492), (490, 492, 495, 493), (492, 491, 494, 495), (518, 519, 498, 496), (519, 517, 497, 498), (521, 522, 519, 518), (522, 520, 517, 519), (524, 525, 522, 521), (525, 523, 520, 522), (527, 528, 525, 524), (528, 526, 523, 525), (530, 531, 501, 499), (531, 529, 500, 501), (533, 534, 531, 530), (534, 532, 529, 531), (536, 537, 534, 533), (537, 535, 532, 534), (539, 540, 537, 536), (540, 538, 535, 537), (542, 543, 504, 502), (543, 541, 503, 504), (502, 504, 507, 505), (504, 503, 506, 507), (505, 507, 510, 508), (507, 506, 509, 510), (508, 510, 513, 511), (510, 509, 512, 513), (499, 501, 516, 515), (501, 500, 514, 516), (496, 498, 543, 542), (498, 497, 541, 543), (379, 488, 485, 374), (374, 485, 514, 364), (487, 466, 464, 484), (484, 464, 465, 515), (384, 491, 488, 379), (490, 467, 466, 487), (369, 494, 491, 384), (493, 468, 467, 490), (439, 541, 497, 394), (394, 497, 517, 409), (542, 480, 469, 496), (496, 469, 470, 518), (364, 514, 500, 419), (419, 500, 529, 434), (515, 465, 474, 499), (499, 474, 475, 530), (454, 506, 503, 449), (449, 503, 541, 439), (505, 481, 479, 502), (502, 479, 480, 542), (459, 509, 506, 454), (508, 482, 481, 505), (444, 512, 509, 459), (511, 483, 482, 508), (409, 517, 520, 404), (518, 470, 471, 521), (404, 520, 523, 399), (521, 471, 472, 524), (399, 523, 526, 389), (524, 472, 473, 527), (434, 529, 532, 429), (530, 475, 476, 533), (429, 532, 535, 424), (533, 476, 477, 536), (424, 535, 538, 414), (536, 477, 478, 539), (559, 558, 555, 554), (557, 556, 563, 562), (561, 560, 562, 563), (558, 559, 560, 561), (553, 552, 556, 557), (547, 546, 545, 544), (551, 550, 552, 553), (549, 548, 550, 551), (546, 547, 548, 549), (579, 578, 577, 576), (567, 566, 583, 582), (581, 580, 582, 583), (578, 579, 580, 581), (565, 564, 575, 574), (573, 572, 574, 575), (571, 570, 572, 573), (569, 568, 570, 571), (576, 577, 568, 569), (544, 545, 564, 565), (547, 544, 359, 445), (354, 345, 348, 347, 346, 344, 564, 545, 355, 358, 357, 356), (565, 350, 353, 352, 351, 349, 360, 363, 362, 361, 359, 544), (415, 355, 545, 546), (445, 448, 548, 547), (546, 549, 418, 415), (549, 551, 417, 418), (448, 447, 550, 548), (551, 553, 416, 417), (447, 446, 552, 550), (553, 557, 478, 416), (446, 483, 556, 552), (512, 444, 555, 558), (559, 554, 414, 538), (557, 562, 539, 478), (483, 511, 563, 556), (538, 540, 560, 559), (558, 561, 513, 512), (561, 563, 511, 513), (540, 539, 562, 560), (565, 574, 390, 350), (344, 370, 575, 564), (567, 582, 494, 369), (389, 526, 583, 566), (473, 391, 568, 577), (569, 571, 372, 371), (391, 392, 570, 568), (576, 569, 371, 468), (571, 573, 373, 372), (392, 393, 572, 570), (573, 575, 370, 373), (393, 390, 574, 572), (527, 473, 577, 578), (579, 576, 468, 493), (493, 495, 580, 579), (578, 581, 528, 527), (581, 583, 526, 528), (495, 494, 582, 580), (600, 603, 602, 601, 605, 604), (606, 609, 608, 607, 611, 610), (612, 615, 614, 613, 617, 616), (618, 621, 620, 619, 623, 622), (596, 589, 591, 590, 588, 585, 587, 586, 584, 593, 595, 594, 592, 597, 599, 598), (566, 567, 603, 600, 607, 608), (364, 602, 603, 567, 369, 384, 379, 374), (419, 615, 612, 601, 602, 364), (620, 439, 394, 609, 606, 619), (609, 394, 409, 404, 399, 389, 566, 608), (419, 434, 429, 424, 414, 554, 614, 615), (618, 613, 614, 554, 555, 621), (555, 444, 459, 454, 449, 439, 620, 621), (625, 627, 634, 632), (627, 626, 635, 634), (626, 624, 633, 635), (632, 634, 638, 636), (634, 635, 639, 638), (635, 633, 637, 639), (636, 638, 630, 628), (638, 639, 631, 630), (639, 637, 629, 631), (685, 687, 678, 676), (687, 686, 679, 678), (686, 684, 677, 679), (681, 683, 687, 685), (683, 682, 686, 687), (682, 680, 684, 686), (673, 675, 683, 681), (675, 674, 682, 683), (674, 672, 680, 682), (653, 655, 646, 644), (655, 654, 647, 646), (654, 652, 645, 647), (649, 651, 655, 653), (651, 650, 654, 655), (650, 648, 652, 654), (641, 643, 651, 649), (643, 642, 650, 651), (642, 640, 648, 650), (669, 671, 662, 660), (671, 670, 663, 662), (670, 668, 661, 663), (665, 667, 671, 669), (667, 666, 670, 671), (666, 664, 668, 670), (657, 659, 667, 665), (659, 658, 666, 667), (658, 656, 664, 666), (644, 646, 663, 661), (646, 647, 662, 663), (647, 645, 660, 662), (628, 630, 643, 641), (630, 631, 642, 643), (631, 629, 640, 642), (656, 658, 675, 673), (658, 659, 674, 675), (659, 657, 672, 674), (676, 678, 627, 625), (678, 679, 626, 627), (679, 677, 624, 626), (677, 597, 592, 624), (592, 594, 633, 624), (625, 632, 623, 619), (606, 676, 625, 619), (636, 628, 618, 622), (595, 593, 629, 637), (618, 628, 641, 613), (629, 593, 584, 640), (594, 595, 637, 633), (632, 636, 622, 623), (617, 613, 641, 649), (648, 640, 584, 586), (612, 616, 653, 644), (645, 652, 587, 585), (612, 644, 661, 601), (645, 585, 588, 660), (616, 617, 649, 653), (652, 648, 586, 587), (591, 589, 657, 665), (657, 589, 596, 672), (664, 656, 600, 604), (600, 656, 673, 607), (588, 590, 669, 660), (661, 668, 605, 601), (590, 591, 665, 669), (668, 664, 604, 605), (611, 607, 673, 681), (680, 672, 596, 598), (606, 610, 685, 676), (677, 684, 599, 597), (610, 611, 681, 685), (684, 680, 598, 599)])
me_cube_009.polygons.foreach_set('use_smooth', [True] * 624)
_k = set([(0, 2), (0, 220), (1, 4), (1, 10), (2, 3), (3, 4), (5, 7), (5, 16), (6, 9), (6, 221), (7, 8), (8, 9), (10, 12), (11, 14), (11, 201), (12, 13), (13, 14), (15, 17), (15, 200), (16, 19), (17, 18), (18, 19), (20, 30), (20, 75), (25, 40), (25, 223), (30, 35), (35, 40), (45, 55), (45, 222), (50, 65), (50, 95), (55, 60), (60, 65), (70, 80), (70, 210), (75, 90), (80, 85), (85, 90), (95, 105), (100, 115), (100, 211), (105, 110), (110, 115), (120, 121), (120, 122), (121, 130), (122, 123), (123, 124), (124, 232), (125, 126), (125, 136), (126, 127), (127, 128), (128, 129), (129, 233), (130, 131), (131, 132), (132, 133), (133, 134), (134, 213), (135, 136), (135, 137), (137, 138), (138, 139), (139, 212), (142, 145), (142, 172), (145, 148), (148, 151), (151, 236), (154, 175), (154, 199), (157, 172), (157, 187), (160, 163), (160, 199), (163, 166), (166, 169), (169, 217), (175, 178), (178, 181), (181, 184), (184, 237), (187, 190), (190, 193), (193, 196), (196, 216), (200, 201), (210, 211), (212, 213), (216, 217), (220, 221), (222, 223), (232, 233), (236, 237), (240, 242), (240, 249), (241, 243), (241, 244), (242, 243), (243, 308), (244, 246), (245, 247), (245, 252), (246, 247), (246, 325), (248, 250), (248, 253), (249, 251), (250, 251), (250, 289), (252, 254), (253, 255), (254, 255), (255, 340), (284, 297), (312, 329), (344, 346), (344, 564), (345, 348), (345, 354), (346, 347), (347, 348), (349, 351), (349, 360), (350, 353), (350, 565), (351, 352), (352, 353), (354, 356), (355, 358), (355, 545), (356, 357), (357, 358), (359, 361), (359, 544), (360, 363), (361, 362), (362, 363), (364, 374), (364, 419), (369, 384), (369, 567), (374, 379), (379, 384), (389, 399), (389, 566), (394, 409), (394, 439), (399, 404), (404, 409), (414, 424), (414, 554), (419, 434), (424, 429), (429, 434), (439, 449), (444, 459), (444, 555), (449, 454), (454, 459), (464, 465), (464, 466), (465, 474), (466, 467), (467, 468), (468, 576), (469, 470), (469, 480), (470, 471), (471, 472), (472, 473), (473, 577), (474, 475), (475, 476), (476, 477), (477, 478), (478, 557), (479, 480), (479, 481), (481, 482), (482, 483), (483, 556), (486, 489), (486, 516), (489, 492), (492, 495), (495, 580), (498, 519), (498, 543), (501, 516), (501, 531), (504, 507), (504, 543), (507, 510), (510, 513), (513, 561), (519, 522), (522, 525), (525, 528), (528, 581), (531, 534), (534, 537), (537, 540), (540, 560), (544, 545), (554, 555), (556, 557), (560, 561), (564, 565), (566, 567), (576, 577), (580, 581), (584, 586), (584, 593), (585, 587), (585, 588), (586, 587), (587, 652), (588, 590), (589, 591), (589, 596), (590, 591), (590, 669), (592, 594), (592, 597), (593, 595), (594, 595), (594, 633), (596, 598), (597, 599), (598, 599), (599, 684), (628, 641), (656, 673)])
me_cube_009.attributes.new('sharp_edge', 'BOOLEAN', 'EDGE').data.foreach_set('value', [ (min(e.vertices), max(e.vertices)) in _k for e in me_cube_009.edges])
_uv = me_cube_009.uv_layers.new(name='UVMap')
_uv.uv.foreach_set('vector', [0.3789, 0.2733, 0.3784, 0.2814, 0.3776, 0.2811, 0.3781, 0.2722, 0.3781, 0.2722, 0.3776, 0.2811, 0.375, 0.2805, 0.3757, 0.2687, 0.1434, 0.5, 0.1556, 0.4999, 0.1552, 0.5258, 0.1435, 0.5258, 0.1435, 0.5258, 0.1552, 0.5258, 0.1551, 0.5419, 0.1436, 0.5419, 0.38, 0.2674, 0.3789, 0.2733, 0.3781, 0.2722, 0.3794, 0.2654, 0.3794, 0.2654, 0.3781, 0.2722, 0.3757, 0.2687, 0.3776, 0.2587, 0.1264, 0.5, 0.1434, 0.5, 0.1435, 0.5258, 0.1254, 0.5258, 0.1254, 0.5258, 0.1435, 0.5258, 0.1436, 0.5419, 0.125, 0.5419, 0.3817, 0.2635, 0.38, 0.2674, 0.3794, 0.2654, 0.3814, 0.2609, 0.3814, 0.2609, 0.3794, 0.2654, 0.3776, 0.2587, 0.3804, 0.2524, 0.3804, 0.2524, 0.3776, 0.2587, 0.3773, 0.2319, 0.3804, 0.2262, 0.3804, 0.2262, 0.3773, 0.2319, 0.3771, 0.2155, 0.3804, 0.21, 0.384, 0.262, 0.3817, 0.2635, 0.3814, 0.2609, 0.384, 0.2591, 0.384, 0.2591, 0.3814, 0.2609, 0.3804, 0.2524, 0.3838, 0.25, 0.3838, 0.25, 0.3804, 0.2524, 0.3804, 0.2262, 0.3837, 0.2242, 0.3837, 0.2242, 0.3804, 0.2262, 0.3804, 0.21, 0.3837, 0.2081, 0.6216, 0.2814, 0.6211, 0.2733, 0.6219, 0.2722, 0.6224, 0.2811, 0.6224, 0.2811, 0.6219, 0.2722, 0.6243, 0.2687, 0.625, 0.2805, 0.8444, 0.4999, 0.8566, 0.5, 0.8565, 0.5258, 0.8448, 0.5258, 0.8448, 0.5258, 0.8565, 0.5258, 0.8564, 0.5419, 0.8449, 0.5419, 0.6211, 0.2733, 0.62, 0.2674, 0.6206, 0.2654, 0.6219, 0.2722, 0.6219, 0.2722, 0.6206, 0.2654, 0.6224, 0.2587, 0.6243, 0.2687, 0.8566, 0.5, 0.8736, 0.5, 0.8746, 0.5258, 0.8565, 0.5258, 0.8565, 0.5258, 0.8746, 0.5258, 0.875, 0.5419, 0.8564, 0.5419, 0.62, 0.2674, 0.6183, 0.2635, 0.6186, 0.2609, 0.6206, 0.2654, 0.6206, 0.2654, 0.6186, 0.2609, 0.6196, 0.2524, 0.6224, 0.2587, 0.6224, 0.2587, 0.6196, 0.2524, 0.6196, 0.2262, 0.6227, 0.2319, 0.6227, 0.2319, 0.6196, 0.2262, 0.6196, 0.21, 0.6229, 0.2155, 0.6183, 0.2635, 0.616, 0.262, 0.616, 0.2591, 0.6186, 0.2609, 0.6186, 0.2609, 0.616, 0.2591, 0.6162, 0.25, 0.6196, 0.2524, 0.6196, 0.2524, 0.6162, 0.25, 0.6163, 0.2242, 0.6196, 0.2262, 0.6196, 0.2262, 0.6163, 0.2242, 0.6163, 0.2081, 0.6196, 0.21, 0.3772, 0.47, 0.3782, 0.4774, 0.3775, 0.4785, 0.3762, 0.4704, 0.3762, 0.4704, 0.3775, 0.4785, 0.3754, 0.4816, 0.3725, 0.472, 0.3725, 0.472, 0.3754, 0.4816, 0.3755, 0.5112, 0.3726, 0.5038, 0.3726, 0.5038, 0.3755, 0.5112, 0.3755, 0.5296, 0.3727, 0.5233, 0.3782, 0.4774, 0.3797, 0.4829, 0.3792, 0.4849, 0.3775, 0.4785, 0.3775, 0.4785, 0.3792, 0.4849, 0.3776, 0.4911, 0.3754, 0.4816, 0.3754, 0.4816, 0.3776, 0.4911, 0.3775, 0.5189, 0.3755, 0.5112, 0.3755, 0.5112, 0.3775, 0.5189, 0.3775, 0.536, 0.3755, 0.5296, 0.3797, 0.4829, 0.3815, 0.4867, 0.3812, 0.4893, 0.3792, 0.4849, 0.3792, 0.4849, 0.3812, 0.4893, 0.3804, 0.4976, 0.3776, 0.4911, 0.3776, 0.4911, 0.3804, 0.4976, 0.3804, 0.524, 0.3775, 0.5189, 0.3775, 0.5189, 0.3804, 0.524, 0.3804, 0.5403, 0.3775, 0.536, 0.3815, 0.4867, 0.3839, 0.4883, 0.3838, 0.491, 0.3812, 0.4893, 0.3812, 0.4893, 0.3838, 0.491, 0.3838, 0.5, 0.3804, 0.4976, 0.3804, 0.4976, 0.3838, 0.5, 0.3837, 0.5258, 0.3804, 0.524, 0.3804, 0.524, 0.3837, 0.5258, 0.3837, 0.5419, 0.3804, 0.5403, 0.6218, 0.4774, 0.6228, 0.47, 0.6238, 0.4704, 0.6225, 0.4785, 0.6225, 0.4785, 0.6238, 0.4704, 0.6275, 0.472, 0.6246, 0.4816, 0.6246, 0.4816, 0.6275, 0.472, 0.6274, 0.5038, 0.6245, 0.5112, 0.6245, 0.5112, 0.6274, 0.5038, 0.6273, 0.5233, 0.6245, 0.5296, 0.6203, 0.4829, 0.6218, 0.4774, 0.6225, 0.4785, 0.6208, 0.4849, 0.6208, 0.4849, 0.6225, 0.4785, 0.6246, 0.4816, 0.6224, 0.4911, 0.6224, 0.4911, 0.6246, 0.4816, 0.6245, 0.5112, 0.6225, 0.5189, 0.6225, 0.5189, 0.6245, 0.5112, 0.6245, 0.5296, 0.6225, 0.536, 0.6185, 0.4867, 0.6203, 0.4829, 0.6208, 0.4849, 0.6188, 0.4893, 0.6188, 0.4893, 0.6208, 0.4849, 0.6224, 0.4911, 0.6196, 0.4976, 0.6196, 0.4976, 0.6224, 0.4911, 0.6225, 0.5189, 0.6196, 0.524, 0.6196, 0.524, 0.6225, 0.5189, 0.6225, 0.536, 0.6196, 0.5403, 0.6161, 0.4883, 0.6185, 0.4867, 0.6188, 0.4893, 0.6162, 0.491, 0.6162, 0.491, 0.6188, 0.4893, 0.6196, 0.4976, 0.6162, 0.5, 0.6162, 0.5, 0.6196, 0.4976, 0.6196, 0.524, 0.6163, 0.5258, 0.6163, 0.5258, 0.6196, 0.524, 0.6196, 0.5403, 0.6163, 0.5419, 0.3784, 0.2814, 0.3772, 0.47, 0.3762, 0.4704, 0.3776, 0.2811, 0.3776, 0.2811, 0.3762, 0.4704, 0.3725, 0.472, 0.375, 0.2805, 0.1556, 0.4999, 0.3725, 0.472, 0.3726, 0.5038, 0.1552, 0.5258, 0.1552, 0.5258, 0.3726, 0.5038, 0.3727, 0.5233, 0.1551, 0.5419, 0.6228, 0.47, 0.6216, 0.2814, 0.6224, 0.2811, 0.6238, 0.4704, 0.6238, 0.4704, 0.6224, 0.2811, 0.625, 0.2805, 0.6275, 0.472, 0.6275, 0.472, 0.8444, 0.4999, 0.8448, 0.5258, 0.6274, 0.5038, 0.6274, 0.5038, 0.8448, 0.5258, 0.8449, 0.5419, 0.6273, 0.5233, 0.1551, 0.5419, 0.1551, 0.75, 0.1436, 0.75, 0.1436, 0.5419, 0.1551, 0.5419, 0.3727, 0.5233, 0.3727, 0.7778, 0.1551, 0.75, 0.3804, 0.21, 0.3804, 0.0, 0.3837, 0.0, 0.3837, 0.2081, 0.1436, 0.5419, 0.1436, 0.75, 0.125, 0.75, 0.125, 0.5419, 0.3771, 0.2155, 0.375, 0.0, 0.3804, 0.0, 0.3804, 0.21, 0.6196, 0.0, 0.6196, 0.21, 0.6163, 0.2081, 0.6163, 0.0, 0.6273, 0.5233, 0.8449, 0.5419, 0.8449, 0.75, 0.6273, 0.7778, 0.8449, 0.75, 0.8449, 0.5419, 0.8564, 0.5419, 0.8564, 0.75, 0.625, 0.0, 0.6229, 0.2155, 0.6196, 0.21, 0.6196, 0.0, 0.8564, 0.75, 0.8564, 0.5419, 0.875, 0.5419, 0.875, 0.75, 0.3804, 0.7523, 0.3804, 0.5403, 0.3837, 0.5419, 0.3837, 0.75, 0.3727, 0.7778, 0.3727, 0.5233, 0.3755, 0.5296, 0.3755, 0.7684, 0.3775, 0.7587, 0.3775, 0.536, 0.3804, 0.5403, 0.3804, 0.7523, 0.3755, 0.7684, 0.3755, 0.5296, 0.3775, 0.536, 0.3775, 0.7587, 0.6273, 0.5233, 0.6273, 0.7778, 0.6245, 0.7684, 0.6245, 0.5296, 0.6196, 0.5403, 0.6196, 0.7523, 0.6163, 0.75, 0.6163, 0.5419, 0.6245, 0.5296, 0.6245, 0.7684, 0.6225, 0.7587, 0.6225, 0.536, 0.6225, 0.536, 0.6225, 0.7587, 0.6196, 0.7523, 0.6196, 0.5403, 0.3785, 0.2814, 0.379, 0.2734, 0.3793, 0.2738, 0.3788, 0.2815, 0.3788, 0.2815, 0.3793, 0.2738, 0.3795, 0.2742, 0.3791, 0.2816, 0.379, 0.2734, 0.3801, 0.2677, 0.3803, 0.2685, 0.3793, 0.2738, 0.3793, 0.2738, 0.3803, 0.2685, 0.3805, 0.2691, 0.3795, 0.2742, 0.3801, 0.2677, 0.3817, 0.2639, 0.3819, 0.2649, 0.3803, 0.2685, 0.3803, 0.2685, 0.3819, 0.2649, 0.382, 0.2657, 0.3805, 0.2691, 0.3817, 0.2639, 0.384, 0.2623, 0.3841, 0.2634, 0.3819, 0.2649, 0.3819, 0.2649, 0.3841, 0.2634, 0.3841, 0.2643, 0.382, 0.2657, 0.621, 0.2734, 0.6215, 0.2814, 0.6212, 0.2815, 0.6207, 0.2738, 0.6207, 0.2738, 0.6212, 0.2815, 0.6209, 0.2816, 0.6205, 0.2742, 0.6199, 0.2677, 0.621, 0.2734, 0.6207, 0.2738, 0.6197, 0.2685, 0.6197, 0.2685, 0.6207, 0.2738, 0.6205, 0.2742, 0.6195, 0.2691, 0.6183, 0.2639, 0.6199, 0.2677, 0.6197, 0.2685, 0.6181, 0.2649, 0.6181, 0.2649, 0.6197, 0.2685, 0.6195, 0.2691, 0.618, 0.2657, 0.616, 0.2623, 0.6183, 0.2639, 0.6181, 0.2649, 0.6159, 0.2634, 0.6159, 0.2634, 0.6181, 0.2649, 0.618, 0.2657, 0.6159, 0.2643, 0.3783, 0.4773, 0.3773, 0.4699, 0.3776, 0.4698, 0.3786, 0.4769, 0.3786, 0.4769, 0.3776, 0.4698, 0.3779, 0.4697, 0.3788, 0.4766, 0.3797, 0.4827, 0.3783, 0.4773, 0.3786, 0.4769, 0.3799, 0.482, 0.3799, 0.482, 0.3786, 0.4769, 0.3788, 0.4766, 0.3801, 0.4814, 0.3815, 0.4864, 0.3797, 0.4827, 0.3799, 0.482, 0.3816, 0.4854, 0.3816, 0.4854, 0.3799, 0.482, 0.3801, 0.4814, 0.3817, 0.4846, 0.3839, 0.4879, 0.3815, 0.4864, 0.3816, 0.4854, 0.3839, 0.4869, 0.3839, 0.4869, 0.3816, 0.4854, 0.3817, 0.4846, 0.3839, 0.486, 0.6227, 0.4699, 0.6217, 0.4773, 0.6214, 0.4769, 0.6224, 0.4698, 0.6224, 0.4698, 0.6214, 0.4769, 0.6212, 0.4766, 0.6221, 0.4697, 0.6217, 0.4773, 0.6203, 0.4827, 0.6201, 0.482, 0.6214, 0.4769, 0.6214, 0.4769, 0.6201, 0.482, 0.6199, 0.4814, 0.6212, 0.4766, 0.6203, 0.4827, 0.6185, 0.4864, 0.6184, 0.4854, 0.6201, 0.482, 0.6201, 0.482, 0.6184, 0.4854, 0.6183, 0.4846, 0.6199, 0.4814, 0.6185, 0.4864, 0.6161, 0.4879, 0.6161, 0.4869, 0.6184, 0.4854, 0.6184, 0.4854, 0.6161, 0.4869, 0.6161, 0.486, 0.6183, 0.4846, 0.3773, 0.4699, 0.3785, 0.2814, 0.3788, 0.2815, 0.3776, 0.4698, 0.3776, 0.4698, 0.3788, 0.2815, 0.3791, 0.2816, 0.3779, 0.4697, 0.6215, 0.2814, 0.6227, 0.4699, 0.6224, 0.4698, 0.6212, 0.2815, 0.6212, 0.2815, 0.6224, 0.4698, 0.6221, 0.4697, 0.6209, 0.2816, 0.3806, 0.2695, 0.3796, 0.2744, 0.3795, 0.2742, 0.3805, 0.2691, 0.3796, 0.2744, 0.3792, 0.2816, 0.3791, 0.2816, 0.3795, 0.2742, 0.3801, 0.2677, 0.379, 0.2734, 0.3789, 0.2733, 0.38, 0.2674, 0.379, 0.2734, 0.3785, 0.2814, 0.3784, 0.2814, 0.3789, 0.2733, 0.382, 0.2662, 0.3806, 0.2695, 0.3805, 0.2691, 0.382, 0.2657, 0.3817, 0.2639, 0.3801, 0.2677, 0.38, 0.2674, 0.3817, 0.2635, 0.3841, 0.2648, 0.382, 0.2662, 0.382, 0.2657, 0.3841, 0.2643, 0.384, 0.2623, 0.3817, 0.2639, 0.3817, 0.2635, 0.384, 0.262, 0.6219, 0.4696, 0.6208, 0.2816, 0.6209, 0.2816, 0.6221, 0.4697, 0.6208, 0.2816, 0.6204, 0.2744, 0.6205, 0.2742, 0.6209, 0.2816, 0.6227, 0.4699, 0.6215, 0.2814, 0.6216, 0.2814, 0.6228, 0.47, 0.6215, 0.2814, 0.621, 0.2734, 0.6211, 0.2733, 0.6216, 0.2814, 0.3792, 0.2816, 0.3781, 0.4696, 0.3779, 0.4697, 0.3791, 0.2816, 0.3781, 0.4696, 0.379, 0.4764, 0.3788, 0.4766, 0.3779, 0.4697, 0.3785, 0.2814, 0.3773, 0.4699, 0.3772, 0.47, 0.3784, 0.2814, 0.3773, 0.4699, 0.3783, 0.4773, 0.3782, 0.4774, 0.3772, 0.47, 0.6198, 0.481, 0.621, 0.4764, 0.6212, 0.4766, 0.6199, 0.4814, 0.621, 0.4764, 0.6219, 0.4696, 0.6221, 0.4697, 0.6212, 0.4766, 0.6203, 0.4827, 0.6217, 0.4773, 0.6218, 0.4774, 0.6203, 0.4829, 0.6217, 0.4773, 0.6227, 0.4699, 0.6228, 0.47, 0.6218, 0.4774, 0.6183, 0.4841, 0.6198, 0.481, 0.6199, 0.4814, 0.6183, 0.4846, 0.6185, 0.4864, 0.6203, 0.4827, 0.6203, 0.4829, 0.6185, 0.4867, 0.6161, 0.4855, 0.6183, 0.4841, 0.6183, 0.4846, 0.6161, 0.486, 0.6161, 0.4879, 0.6185, 0.4864, 0.6185, 0.4867, 0.6161, 0.4883, 0.6204, 0.2744, 0.6194, 0.2695, 0.6195, 0.2691, 0.6205, 0.2742, 0.621, 0.2734, 0.6199, 0.2677, 0.62, 0.2674, 0.6211, 0.2733, 0.6194, 0.2695, 0.618, 0.2662, 0.618, 0.2657, 0.6195, 0.2691, 0.6199, 0.2677, 0.6183, 0.2639, 0.6183, 0.2635, 0.62, 0.2674, 0.618, 0.2662, 0.6159, 0.2648, 0.6159, 0.2643, 0.618, 0.2657, 0.6183, 0.2639, 0.616, 0.2623, 0.616, 0.262, 0.6183, 0.2635, 0.379, 0.4764, 0.3802, 0.481, 0.3801, 0.4814, 0.3788, 0.4766, 0.3783, 0.4773, 0.3797, 0.4827, 0.3797, 0.4829, 0.3782, 0.4774, 0.3802, 0.481, 0.3817, 0.4841, 0.3817, 0.4846, 0.3801, 0.4814, 0.3797, 0.4827, 0.3815, 0.4864, 0.3815, 0.4867, 0.3797, 0.4829, 0.3817, 0.4841, 0.3839, 0.4855, 0.3839, 0.486, 0.3817, 0.4846, 0.3815, 0.4864, 0.3839, 0.4879, 0.3839, 0.4883, 0.3815, 0.4867, 0.3958, 0.486, 0.3958, 0.4855, 0.6042, 0.4855, 0.6042, 0.486, 0.3959, 0.4883, 0.3959, 0.4879, 0.6041, 0.4879, 0.6041, 0.4883, 0.6041, 0.4869, 0.6041, 0.4879, 0.3959, 0.4879, 0.3959, 0.4869, 0.6042, 0.486, 0.6041, 0.4869, 0.3959, 0.4869, 0.3958, 0.486, 0.396, 0.491, 0.3959, 0.4883, 0.6041, 0.4883, 0.604, 0.491, 0.6038, 0.5419, 0.6038, 0.75, 0.3962, 0.75, 0.3962, 0.5419, 0.3961, 0.5, 0.396, 0.491, 0.604, 0.491, 0.6039, 0.5, 0.3962, 0.5258, 0.3961, 0.5, 0.6039, 0.5, 0.6038, 0.5258, 0.3962, 0.5419, 0.3962, 0.5258, 0.6038, 0.5258, 0.6038, 0.5419, 0.396, 0.2623, 0.396, 0.262, 0.604, 0.262, 0.604, 0.2623, 0.396, 0.2648, 0.396, 0.2643, 0.604, 0.2643, 0.604, 0.2648, 0.604, 0.2634, 0.604, 0.2643, 0.396, 0.2643, 0.396, 0.2634, 0.604, 0.2623, 0.604, 0.2634, 0.396, 0.2634, 0.396, 0.2623, 0.6038, 0.0, 0.6038, 0.2081, 0.3962, 0.2081, 0.3962, 0.0, 0.3962, 0.2242, 0.3962, 0.2081, 0.6038, 0.2081, 0.6038, 0.2242, 0.3961, 0.25, 0.3962, 0.2242, 0.6038, 0.2242, 0.6039, 0.25, 0.3961, 0.2591, 0.3961, 0.25, 0.6039, 0.25, 0.6039, 0.2591, 0.396, 0.262, 0.3961, 0.2591, 0.6039, 0.2591, 0.604, 0.262, 0.6038, 0.75, 0.6038, 1.0, 0.3962, 1.0, 0.3962, 0.75, 0.6038, 0.5419, 0.6163, 0.5419, 0.6163, 0.75, 0.6038, 0.75, 0.3727, 0.7778, 0.3755, 0.7684, 0.3775, 0.7587, 0.3804, 0.7523, 0.3837, 0.75, 0.3962, 0.75, 0.3962, 1.0, 0.3837, 1.0, 0.3804, 0.9977, 0.3776, 0.9912, 0.3757, 0.9814, 0.375, 0.9699, 0.6038, 1.0, 0.6038, 0.75, 0.6163, 0.75, 0.6196, 0.7523, 0.6225, 0.7587, 0.6245, 0.7684, 0.6273, 0.7778, 0.625, 0.9699, 0.6243, 0.9814, 0.6224, 0.9912, 0.6196, 0.9977, 0.6163, 1.0, 0.3837, 0.5419, 0.3962, 0.5419, 0.3962, 0.75, 0.3837, 0.75, 0.6163, 0.5419, 0.6038, 0.5419, 0.6038, 0.5258, 0.6163, 0.5258, 0.3962, 0.5419, 0.3837, 0.5419, 0.3837, 0.5258, 0.3962, 0.5258, 0.3962, 0.5258, 0.3837, 0.5258, 0.3838, 0.5, 0.3961, 0.5, 0.6163, 0.5258, 0.6038, 0.5258, 0.6039, 0.5, 0.6162, 0.5, 0.3961, 0.5, 0.3838, 0.5, 0.3838, 0.491, 0.396, 0.491, 0.6162, 0.5, 0.6039, 0.5, 0.604, 0.491, 0.6162, 0.491, 0.396, 0.491, 0.3838, 0.491, 0.3839, 0.4883, 0.3959, 0.4883, 0.6162, 0.491, 0.604, 0.491, 0.6041, 0.4883, 0.6161, 0.4883, 0.6161, 0.486, 0.6042, 0.486, 0.6042, 0.4855, 0.6161, 0.4855, 0.3958, 0.486, 0.3839, 0.486, 0.3839, 0.4855, 0.3958, 0.4855, 0.3959, 0.4883, 0.3839, 0.4883, 0.3839, 0.4879, 0.3959, 0.4879, 0.6161, 0.4883, 0.6041, 0.4883, 0.6041, 0.4879, 0.6161, 0.4879, 0.3839, 0.486, 0.3958, 0.486, 0.3959, 0.4869, 0.3839, 0.4869, 0.6042, 0.486, 0.6161, 0.486, 0.6161, 0.4869, 0.6041, 0.4869, 0.6041, 0.4869, 0.6161, 0.4869, 0.6161, 0.4879, 0.6041, 0.4879, 0.3839, 0.4869, 0.3959, 0.4869, 0.3959, 0.4879, 0.3839, 0.4879, 0.6038, 0.0, 0.6163, 0.0, 0.6163, 0.2081, 0.6038, 0.2081, 0.3837, 0.0, 0.3962, 0.0, 0.3962, 0.2081, 0.3837, 0.2081, 0.396, 0.2648, 0.3841, 0.2648, 0.3841, 0.2643, 0.396, 0.2643, 0.6159, 0.2648, 0.604, 0.2648, 0.604, 0.2643, 0.6159, 0.2643, 0.616, 0.262, 0.604, 0.262, 0.6039, 0.2591, 0.616, 0.2591, 0.3961, 0.2591, 0.384, 0.2591, 0.3838, 0.25, 0.3961, 0.25, 0.616, 0.2591, 0.6039, 0.2591, 0.6039, 0.25, 0.6162, 0.25, 0.396, 0.262, 0.384, 0.262, 0.384, 0.2591, 0.3961, 0.2591, 0.3961, 0.25, 0.3838, 0.25, 0.3837, 0.2242, 0.3962, 0.2242, 0.6162, 0.25, 0.6039, 0.25, 0.6038, 0.2242, 0.6163, 0.2242, 0.3962, 0.2242, 0.3837, 0.2242, 0.3837, 0.2081, 0.3962, 0.2081, 0.6163, 0.2242, 0.6038, 0.2242, 0.6038, 0.2081, 0.6163, 0.2081, 0.616, 0.2623, 0.604, 0.2623, 0.604, 0.262, 0.616, 0.262, 0.396, 0.2623, 0.384, 0.2623, 0.384, 0.262, 0.396, 0.262, 0.384, 0.2623, 0.396, 0.2623, 0.396, 0.2634, 0.3841, 0.2634, 0.604, 0.2623, 0.616, 0.2623, 0.6159, 0.2634, 0.604, 0.2634, 0.604, 0.2634, 0.6159, 0.2634, 0.6159, 0.2643, 0.604, 0.2643, 0.3841, 0.2634, 0.396, 0.2634, 0.396, 0.2643, 0.3841, 0.2643, 0.4018, 0.2924, 0.3966, 0.2924, 0.3931, 0.2974, 0.3955, 0.3091, 0.3922, 0.29, 0.396, 0.2755, 0.604, 0.3096, 0.604, 0.3004, 0.6037, 0.2921, 0.5983, 0.2923, 0.604, 0.2755, 0.6078, 0.29, 0.3958, 0.4406, 0.3958, 0.4499, 0.3962, 0.4582, 0.4016, 0.458, 0.3958, 0.4748, 0.3918, 0.4605, 0.5983, 0.4579, 0.6035, 0.4579, 0.6071, 0.4529, 0.6047, 0.4411, 0.6082, 0.4605, 0.6042, 0.4748, 0.5975, 0.2924, 0.6008, 0.2954, 0.6032, 0.3038, 0.604, 0.3152, 0.6041, 0.435, 0.6033, 0.4465, 0.6009, 0.4548, 0.5976, 0.4579, 0.4024, 0.4579, 0.3991, 0.4548, 0.3967, 0.4465, 0.3959, 0.435, 0.396, 0.3152, 0.3968, 0.3038, 0.3992, 0.2954, 0.4025, 0.2924, 0.604, 0.2648, 0.604, 0.2755, 0.5983, 0.2923, 0.4018, 0.2924, 0.396, 0.2755, 0.396, 0.2648, 0.3792, 0.2816, 0.3796, 0.2744, 0.3806, 0.2695, 0.382, 0.2662, 0.3841, 0.2648, 0.396, 0.2648, 0.396, 0.2755, 0.3922, 0.29, 0.3781, 0.4696, 0.3792, 0.2816, 0.3922, 0.29, 0.3955, 0.3091, 0.3958, 0.4406, 0.3918, 0.4605, 0.6082, 0.4605, 0.6047, 0.4411, 0.604, 0.3096, 0.6078, 0.29, 0.6208, 0.2816, 0.6219, 0.4696, 0.6078, 0.29, 0.604, 0.2755, 0.604, 0.2648, 0.6159, 0.2648, 0.618, 0.2662, 0.6194, 0.2695, 0.6204, 0.2744, 0.6208, 0.2816, 0.3781, 0.4696, 0.3918, 0.4605, 0.3958, 0.4748, 0.3958, 0.4855, 0.3839, 0.4855, 0.3817, 0.4841, 0.3802, 0.481, 0.379, 0.4764, 0.5983, 0.4579, 0.6042, 0.4748, 0.6042, 0.4855, 0.3958, 0.4855, 0.3958, 0.4748, 0.4016, 0.458, 0.6042, 0.4855, 0.6042, 0.4748, 0.6082, 0.4605, 0.6219, 0.4696, 0.621, 0.4764, 0.6198, 0.481, 0.6183, 0.4841, 0.6161, 0.4855, 0.6042, 0.4378, 0.6047, 0.4487, 0.6044, 0.4481, 0.6042, 0.4374, 0.6042, 0.4374, 0.6044, 0.4481, 0.6042, 0.4473, 0.6042, 0.4373, 0.6042, 0.4373, 0.6042, 0.4473, 0.604, 0.4476, 0.6041, 0.4368, 0.6047, 0.4487, 0.6023, 0.4579, 0.6021, 0.4578, 0.6044, 0.4481, 0.6044, 0.4481, 0.6021, 0.4578, 0.6022, 0.4572, 0.6042, 0.4473, 0.6042, 0.4473, 0.6022, 0.4572, 0.6018, 0.4574, 0.604, 0.4476, 0.6023, 0.4579, 0.598, 0.4579, 0.598, 0.4579, 0.6021, 0.4578, 0.6021, 0.4578, 0.598, 0.4579, 0.5983, 0.4579, 0.6022, 0.4572, 0.6022, 0.4572, 0.5983, 0.4579, 0.5979, 0.4579, 0.6018, 0.4574, 0.604, 0.3021, 0.604, 0.3126, 0.604, 0.3129, 0.604, 0.3024, 0.604, 0.3024, 0.604, 0.3129, 0.604, 0.313, 0.604, 0.303, 0.604, 0.303, 0.604, 0.313, 0.604, 0.3135, 0.6039, 0.3027, 0.6022, 0.2924, 0.604, 0.3021, 0.604, 0.3024, 0.602, 0.2924, 0.602, 0.2924, 0.604, 0.3024, 0.604, 0.303, 0.6021, 0.293, 0.6021, 0.293, 0.604, 0.303, 0.6039, 0.3027, 0.6017, 0.2929, 0.5979, 0.2924, 0.6022, 0.2924, 0.602, 0.2924, 0.5979, 0.2924, 0.5979, 0.2924, 0.602, 0.2924, 0.6021, 0.293, 0.5982, 0.2924, 0.5982, 0.2924, 0.6021, 0.293, 0.6017, 0.2929, 0.5977, 0.2924, 0.3958, 0.4481, 0.3958, 0.4377, 0.3958, 0.4374, 0.3958, 0.4479, 0.3958, 0.4479, 0.3958, 0.4374, 0.3958, 0.4373, 0.3958, 0.4473, 0.3958, 0.4473, 0.3958, 0.4373, 0.3959, 0.4368, 0.396, 0.4476, 0.3977, 0.4579, 0.3958, 0.4481, 0.3958, 0.4479, 0.3978, 0.4579, 0.3978, 0.4579, 0.3958, 0.4479, 0.3958, 0.4473, 0.3978, 0.4572, 0.3978, 0.4572, 0.3958, 0.4473, 0.396, 0.4476, 0.3982, 0.4574, 0.402, 0.4579, 0.3977, 0.4579, 0.3978, 0.4579, 0.402, 0.4579, 0.402, 0.4579, 0.3978, 0.4579, 0.3978, 0.4572, 0.4017, 0.4579, 0.4017, 0.4579, 0.3978, 0.4572, 0.3982, 0.4574, 0.4021, 0.4579, 0.3961, 0.3027, 0.396, 0.3135, 0.396, 0.313, 0.396, 0.303, 0.396, 0.303, 0.396, 0.313, 0.3959, 0.3129, 0.3957, 0.3021, 0.3957, 0.3021, 0.3959, 0.3129, 0.3959, 0.3125, 0.3955, 0.3016, 0.3983, 0.2929, 0.3961, 0.3027, 0.396, 0.303, 0.3979, 0.293, 0.3979, 0.293, 0.396, 0.303, 0.3957, 0.3021, 0.398, 0.2924, 0.398, 0.2924, 0.3957, 0.3021, 0.3955, 0.3016, 0.3979, 0.2924, 0.4023, 0.2924, 0.3983, 0.2929, 0.3979, 0.293, 0.4018, 0.2924, 0.4018, 0.2924, 0.3979, 0.293, 0.398, 0.2924, 0.4021, 0.2924, 0.4021, 0.2924, 0.398, 0.2924, 0.3979, 0.2924, 0.4021, 0.2924, 0.3958, 0.4377, 0.3959, 0.3125, 0.3959, 0.3129, 0.3958, 0.4374, 0.3958, 0.4374, 0.3959, 0.3129, 0.396, 0.313, 0.3958, 0.4373, 0.3958, 0.4373, 0.396, 0.313, 0.396, 0.3135, 0.3959, 0.4368, 0.598, 0.4579, 0.402, 0.4579, 0.402, 0.4579, 0.598, 0.4579, 0.598, 0.4579, 0.402, 0.4579, 0.4017, 0.4579, 0.5983, 0.4579, 0.5983, 0.4579, 0.4017, 0.4579, 0.4021, 0.4579, 0.5979, 0.4579, 0.4021, 0.2924, 0.5979, 0.2924, 0.5979, 0.2924, 0.4021, 0.2924, 0.4021, 0.2924, 0.5979, 0.2924, 0.5982, 0.2924, 0.4018, 0.2924, 0.4018, 0.2924, 0.5982, 0.2924, 0.5977, 0.2924, 0.4023, 0.2924, 0.604, 0.3126, 0.6042, 0.4378, 0.6042, 0.4374, 0.604, 0.3129, 0.604, 0.3129, 0.6042, 0.4374, 0.6042, 0.4373, 0.604, 0.313, 0.604, 0.313, 0.6042, 0.4373, 0.6041, 0.4368, 0.604, 0.3135, 0.604, 0.3135, 0.6041, 0.4368, 0.6041, 0.435, 0.604, 0.3152, 0.6041, 0.435, 0.6041, 0.4368, 0.604, 0.4476, 0.6033, 0.4465, 0.6042, 0.4378, 0.6047, 0.4411, 0.6071, 0.4529, 0.6047, 0.4487, 0.604, 0.3096, 0.6047, 0.4411, 0.6042, 0.4378, 0.604, 0.3126, 0.6023, 0.4579, 0.6035, 0.4579, 0.5983, 0.4579, 0.598, 0.4579, 0.6009, 0.4548, 0.6018, 0.4574, 0.5979, 0.4579, 0.5976, 0.4579, 0.5983, 0.4579, 0.4016, 0.458, 0.402, 0.4579, 0.598, 0.4579, 0.5979, 0.4579, 0.4021, 0.4579, 0.4024, 0.4579, 0.5976, 0.4579, 0.6033, 0.4465, 0.604, 0.4476, 0.6018, 0.4574, 0.6009, 0.4548, 0.6047, 0.4487, 0.6071, 0.4529, 0.6035, 0.4579, 0.6023, 0.4579, 0.3962, 0.4582, 0.3977, 0.4579, 0.402, 0.4579, 0.4016, 0.458, 0.3982, 0.4574, 0.3991, 0.4548, 0.4024, 0.4579, 0.4021, 0.4579, 0.3958, 0.4406, 0.3958, 0.4377, 0.3958, 0.4481, 0.3958, 0.4499, 0.3959, 0.4368, 0.3959, 0.435, 0.3967, 0.4465, 0.396, 0.4476, 0.3958, 0.4406, 0.3955, 0.3091, 0.3959, 0.3125, 0.3958, 0.4377, 0.3959, 0.4368, 0.396, 0.3135, 0.396, 0.3152, 0.3959, 0.435, 0.3958, 0.4499, 0.3958, 0.4481, 0.3977, 0.4579, 0.3962, 0.4582, 0.396, 0.4476, 0.3967, 0.4465, 0.3991, 0.4548, 0.3982, 0.4574, 0.3992, 0.2954, 0.3983, 0.2929, 0.4023, 0.2924, 0.4025, 0.2924, 0.4023, 0.2924, 0.5977, 0.2924, 0.5975, 0.2924, 0.4025, 0.2924, 0.3979, 0.2924, 0.3966, 0.2924, 0.4018, 0.2924, 0.4021, 0.2924, 0.4018, 0.2924, 0.5983, 0.2923, 0.5979, 0.2924, 0.4021, 0.2924, 0.396, 0.3152, 0.396, 0.3135, 0.3961, 0.3027, 0.3968, 0.3038, 0.3959, 0.3125, 0.3955, 0.3091, 0.3931, 0.2974, 0.3955, 0.3016, 0.3968, 0.3038, 0.3961, 0.3027, 0.3983, 0.2929, 0.3992, 0.2954, 0.3955, 0.3016, 0.3931, 0.2974, 0.3966, 0.2924, 0.3979, 0.2924, 0.6037, 0.2921, 0.6022, 0.2924, 0.5979, 0.2924, 0.5983, 0.2923, 0.6017, 0.2929, 0.6008, 0.2954, 0.5975, 0.2924, 0.5977, 0.2924, 0.604, 0.3096, 0.604, 0.3126, 0.604, 0.3021, 0.604, 0.3004, 0.604, 0.3135, 0.604, 0.3152, 0.6032, 0.3038, 0.6039, 0.3027, 0.604, 0.3004, 0.604, 0.3021, 0.6022, 0.2924, 0.6037, 0.2921, 0.6039, 0.3027, 0.6032, 0.3038, 0.6008, 0.2954, 0.6017, 0.2929, 0.3789, 0.2733, 0.3781, 0.2722, 0.3776, 0.2811, 0.3784, 0.2814, 0.3781, 0.2722, 0.3757, 0.2687, 0.375, 0.2805, 0.3776, 0.2811, 0.1434, 0.5, 0.1435, 0.5258, 0.1552, 0.5258, 0.1556, 0.4999, 0.1435, 0.5258, 0.1436, 0.5419, 0.1551, 0.5419, 0.1552, 0.5258, 0.38, 0.2674, 0.3794, 0.2654, 0.3781, 0.2722, 0.3789, 0.2733, 0.3794, 0.2654, 0.3776, 0.2587, 0.3757, 0.2687, 0.3781, 0.2722, 0.1264, 0.5, 0.1254, 0.5258, 0.1435, 0.5258, 0.1434, 0.5, 0.1254, 0.5258, 0.125, 0.5419, 0.1436, 0.5419, 0.1435, 0.5258, 0.3817, 0.2635, 0.3814, 0.2609, 0.3794, 0.2654, 0.38, 0.2674, 0.3814, 0.2609, 0.3804, 0.2524, 0.3776, 0.2587, 0.3794, 0.2654, 0.3804, 0.2524, 0.3804, 0.2262, 0.3773, 0.2319, 0.3776, 0.2587, 0.3804, 0.2262, 0.3804, 0.21, 0.3771, 0.2155, 0.3773, 0.2319, 0.384, 0.262, 0.384, 0.2591, 0.3814, 0.2609, 0.3817, 0.2635, 0.384, 0.2591, 0.3838, 0.25, 0.3804, 0.2524, 0.3814, 0.2609, 0.3838, 0.25, 0.3837, 0.2242, 0.3804, 0.2262, 0.3804, 0.2524, 0.3837, 0.2242, 0.3837, 0.2081, 0.3804, 0.21, 0.3804, 0.2262, 0.6216, 0.2814, 0.6224, 0.2811, 0.6219, 0.2722, 0.6211, 0.2733, 0.6224, 0.2811, 0.625, 0.2805, 0.6243, 0.2687, 0.6219, 0.2722, 0.8444, 0.4999, 0.8448, 0.5258, 0.8565, 0.5258, 0.8566, 0.5, 0.8448, 0.5258, 0.8449, 0.5419, 0.8564, 0.5419, 0.8565, 0.5258, 0.6211, 0.2733, 0.6219, 0.2722, 0.6206, 0.2654, 0.62, 0.2674, 0.6219, 0.2722, 0.6243, 0.2687, 0.6224, 0.2587, 0.6206, 0.2654, 0.8566, 0.5, 0.8565, 0.5258, 0.8746, 0.5258, 0.8736, 0.5, 0.8565, 0.5258, 0.8564, 0.5419, 0.875, 0.5419, 0.8746, 0.5258, 0.62, 0.2674, 0.6206, 0.2654, 0.6186, 0.2609, 0.6183, 0.2635, 0.6206, 0.2654, 0.6224, 0.2587, 0.6196, 0.2524, 0.6186, 0.2609, 0.6224, 0.2587, 0.6227, 0.2319, 0.6196, 0.2262, 0.6196, 0.2524, 0.6227, 0.2319, 0.6229, 0.2155, 0.6196, 0.21, 0.6196, 0.2262, 0.6183, 0.2635, 0.6186, 0.2609, 0.616, 0.2591, 0.616, 0.262, 0.6186, 0.2609, 0.6196, 0.2524, 0.6162, 0.25, 0.616, 0.2591, 0.6196, 0.2524, 0.6196, 0.2262, 0.6163, 0.2242, 0.6162, 0.25, 0.6196, 0.2262, 0.6196, 0.21, 0.6163, 0.2081, 0.6163, 0.2242, 0.3772, 0.47, 0.3762, 0.4704, 0.3775, 0.4785, 0.3782, 0.4774, 0.3762, 0.4704, 0.3725, 0.472, 0.3754, 0.4816, 0.3775, 0.4785, 0.3725, 0.472, 0.3726, 0.5038, 0.3755, 0.5112, 0.3754, 0.4816, 0.3726, 0.5038, 0.3727, 0.5233, 0.3755, 0.5296, 0.3755, 0.5112, 0.3782, 0.4774, 0.3775, 0.4785, 0.3792, 0.4849, 0.3797, 0.4829, 0.3775, 0.4785, 0.3754, 0.4816, 0.3776, 0.4911, 0.3792, 0.4849, 0.3754, 0.4816, 0.3755, 0.5112, 0.3775, 0.5189, 0.3776, 0.4911, 0.3755, 0.5112, 0.3755, 0.5296, 0.3775, 0.536, 0.3775, 0.5189, 0.3797, 0.4829, 0.3792, 0.4849, 0.3812, 0.4893, 0.3815, 0.4867, 0.3792, 0.4849, 0.3776, 0.4911, 0.3804, 0.4976, 0.3812, 0.4893, 0.3776, 0.4911, 0.3775, 0.5189, 0.3804, 0.524, 0.3804, 0.4976, 0.3775, 0.5189, 0.3775, 0.536, 0.3804, 0.5403, 0.3804, 0.524, 0.3815, 0.4867, 0.3812, 0.4893, 0.3838, 0.491, 0.3839, 0.4883, 0.3812, 0.4893, 0.3804, 0.4976, 0.3838, 0.5, 0.3838, 0.491, 0.3804, 0.4976, 0.3804, 0.524, 0.3837, 0.5258, 0.3838, 0.5, 0.3804, 0.524, 0.3804, 0.5403, 0.3837, 0.5419, 0.3837, 0.5258, 0.6218, 0.4774, 0.6225, 0.4785, 0.6238, 0.4704, 0.6228, 0.47, 0.6225, 0.4785, 0.6246, 0.4816, 0.6275, 0.472, 0.6238, 0.4704, 0.6246, 0.4816, 0.6245, 0.5112, 0.6274, 0.5038, 0.6275, 0.472, 0.6245, 0.5112, 0.6245, 0.5296, 0.6273, 0.5233, 0.6274, 0.5038, 0.6203, 0.4829, 0.6208, 0.4849, 0.6225, 0.4785, 0.6218, 0.4774, 0.6208, 0.4849, 0.6224, 0.4911, 0.6246, 0.4816, 0.6225, 0.4785, 0.6224, 0.4911, 0.6225, 0.5189, 0.6245, 0.5112, 0.6246, 0.4816, 0.6225, 0.5189, 0.6225, 0.536, 0.6245, 0.5296, 0.6245, 0.5112, 0.6185, 0.4867, 0.6188, 0.4893, 0.6208, 0.4849, 0.6203, 0.4829, 0.6188, 0.4893, 0.6196, 0.4976, 0.6224, 0.4911, 0.6208, 0.4849, 0.6196, 0.4976, 0.6196, 0.524, 0.6225, 0.5189, 0.6224, 0.4911, 0.6196, 0.524, 0.6196, 0.5403, 0.6225, 0.536, 0.6225, 0.5189, 0.6161, 0.4883, 0.6162, 0.491, 0.6188, 0.4893, 0.6185, 0.4867, 0.6162, 0.491, 0.6162, 0.5, 0.6196, 0.4976, 0.6188, 0.4893, 0.6162, 0.5, 0.6163, 0.5258, 0.6196, 0.524, 0.6196, 0.4976, 0.6163, 0.5258, 0.6163, 0.5419, 0.6196, 0.5403, 0.6196, 0.524, 0.3784, 0.2814, 0.3776, 0.2811, 0.3762, 0.4704, 0.3772, 0.47, 0.3776, 0.2811, 0.375, 0.2805, 0.3725, 0.472, 0.3762, 0.4704, 0.1556, 0.4999, 0.1552, 0.5258, 0.3726, 0.5038, 0.3725, 0.472, 0.1552, 0.5258, 0.1551, 0.5419, 0.3727, 0.5233, 0.3726, 0.5038, 0.6228, 0.47, 0.6238, 0.4704, 0.6224, 0.2811, 0.6216, 0.2814, 0.6238, 0.4704, 0.6275, 0.472, 0.625, 0.2805, 0.6224, 0.2811, 0.6275, 0.472, 0.6274, 0.5038, 0.8448, 0.5258, 0.8444, 0.4999, 0.6274, 0.5038, 0.6273, 0.5233, 0.8449, 0.5419, 0.8448, 0.5258, 0.1551, 0.5419, 0.1436, 0.5419, 0.1436, 0.75, 0.1551, 0.75, 0.1551, 0.5419, 0.1551, 0.75, 0.3727, 0.7778, 0.3727, 0.5233, 0.3804, 0.21, 0.3837, 0.2081, 0.3837, 0.0, 0.3804, 0.0, 0.1436, 0.5419, 0.125, 0.5419, 0.125, 0.75, 0.1436, 0.75, 0.3771, 0.2155, 0.3804, 0.21, 0.3804, 0.0, 0.375, 0.0, 0.6196, 0.0, 0.6163, 0.0, 0.6163, 0.2081, 0.6196, 0.21, 0.6273, 0.5233, 0.6273, 0.7778, 0.8449, 0.75, 0.8449, 0.5419, 0.8449, 0.75, 0.8564, 0.75, 0.8564, 0.5419, 0.8449, 0.5419, 0.625, 0.0, 0.6196, 0.0, 0.6196, 0.21, 0.6229, 0.2155, 0.8564, 0.75, 0.875, 0.75, 0.875, 0.5419, 0.8564, 0.5419, 0.3804, 0.7523, 0.3837, 0.75, 0.3837, 0.5419, 0.3804, 0.5403, 0.3727, 0.7778, 0.3755, 0.7684, 0.3755, 0.5296, 0.3727, 0.5233, 0.3775, 0.7587, 0.3804, 0.7523, 0.3804, 0.5403, 0.3775, 0.536, 0.3755, 0.7684, 0.3775, 0.7587, 0.3775, 0.536, 0.3755, 0.5296, 0.6273, 0.5233, 0.6245, 0.5296, 0.6245, 0.7684, 0.6273, 0.7778, 0.6196, 0.5403, 0.6163, 0.5419, 0.6163, 0.75, 0.6196, 0.7523, 0.6245, 0.5296, 0.6225, 0.536, 0.6225, 0.7587, 0.6245, 0.7684, 0.6225, 0.536, 0.6196, 0.5403, 0.6196, 0.7523, 0.6225, 0.7587, 0.3785, 0.2814, 0.3788, 0.2815, 0.3793, 0.2738, 0.379, 0.2734, 0.3788, 0.2815, 0.3791, 0.2816, 0.3795, 0.2742, 0.3793, 0.2738, 0.379, 0.2734, 0.3793, 0.2738, 0.3803, 0.2685, 0.3801, 0.2677, 0.3793, 0.2738, 0.3795, 0.2742, 0.3805, 0.2691, 0.3803, 0.2685, 0.3801, 0.2677, 0.3803, 0.2685, 0.3819, 0.2649, 0.3817, 0.2639, 0.3803, 0.2685, 0.3805, 0.2691, 0.382, 0.2657, 0.3819, 0.2649, 0.3817, 0.2639, 0.3819, 0.2649, 0.3841, 0.2634, 0.384, 0.2623, 0.3819, 0.2649, 0.382, 0.2657, 0.3841, 0.2643, 0.3841, 0.2634, 0.621, 0.2734, 0.6207, 0.2738, 0.6212, 0.2815, 0.6215, 0.2814, 0.6207, 0.2738, 0.6205, 0.2742, 0.6209, 0.2816, 0.6212, 0.2815, 0.6199, 0.2677, 0.6197, 0.2685, 0.6207, 0.2738, 0.621, 0.2734, 0.6197, 0.2685, 0.6195, 0.2691, 0.6205, 0.2742, 0.6207, 0.2738, 0.6183, 0.2639, 0.6181, 0.2649, 0.6197, 0.2685, 0.6199, 0.2677, 0.6181, 0.2649, 0.618, 0.2657, 0.6195, 0.2691, 0.6197, 0.2685, 0.616, 0.2623, 0.6159, 0.2634, 0.6181, 0.2649, 0.6183, 0.2639, 0.6159, 0.2634, 0.6159, 0.2643, 0.618, 0.2657, 0.6181, 0.2649, 0.3783, 0.4773, 0.3786, 0.4769, 0.3776, 0.4698, 0.3773, 0.4699, 0.3786, 0.4769, 0.3788, 0.4766, 0.3779, 0.4697, 0.3776, 0.4698, 0.3797, 0.4827, 0.3799, 0.482, 0.3786, 0.4769, 0.3783, 0.4773, 0.3799, 0.482, 0.3801, 0.4814, 0.3788, 0.4766, 0.3786, 0.4769, 0.3815, 0.4864, 0.3816, 0.4854, 0.3799, 0.482, 0.3797, 0.4827, 0.3816, 0.4854, 0.3817, 0.4846, 0.3801, 0.4814, 0.3799, 0.482, 0.3839, 0.4879, 0.3839, 0.4869, 0.3816, 0.4854, 0.3815, 0.4864, 0.3839, 0.4869, 0.3839, 0.486, 0.3817, 0.4846, 0.3816, 0.4854, 0.6227, 0.4699, 0.6224, 0.4698, 0.6214, 0.4769, 0.6217, 0.4773, 0.6224, 0.4698, 0.6221, 0.4697, 0.6212, 0.4766, 0.6214, 0.4769, 0.6217, 0.4773, 0.6214, 0.4769, 0.6201, 0.482, 0.6203, 0.4827, 0.6214, 0.4769, 0.6212, 0.4766, 0.6199, 0.4814, 0.6201, 0.482, 0.6203, 0.4827, 0.6201, 0.482, 0.6184, 0.4854, 0.6185, 0.4864, 0.6201, 0.482, 0.6199, 0.4814, 0.6183, 0.4846, 0.6184, 0.4854, 0.6185, 0.4864, 0.6184, 0.4854, 0.6161, 0.4869, 0.6161, 0.4879, 0.6184, 0.4854, 0.6183, 0.4846, 0.6161, 0.486, 0.6161, 0.4869, 0.3773, 0.4699, 0.3776, 0.4698, 0.3788, 0.2815, 0.3785, 0.2814, 0.3776, 0.4698, 0.3779, 0.4697, 0.3791, 0.2816, 0.3788, 0.2815, 0.6215, 0.2814, 0.6212, 0.2815, 0.6224, 0.4698, 0.6227, 0.4699, 0.6212, 0.2815, 0.6209, 0.2816, 0.6221, 0.4697, 0.6224, 0.4698, 0.3806, 0.2695, 0.3805, 0.2691, 0.3795, 0.2742, 0.3796, 0.2744, 0.3796, 0.2744, 0.3795, 0.2742, 0.3791, 0.2816, 0.3792, 0.2816, 0.3801, 0.2677, 0.38, 0.2674, 0.3789, 0.2733, 0.379, 0.2734, 0.379, 0.2734, 0.3789, 0.2733, 0.3784, 0.2814, 0.3785, 0.2814, 0.382, 0.2662, 0.382, 0.2657, 0.3805, 0.2691, 0.3806, 0.2695, 0.3817, 0.2639, 0.3817, 0.2635, 0.38, 0.2674, 0.3801, 0.2677, 0.3841, 0.2648, 0.3841, 0.2643, 0.382, 0.2657, 0.382, 0.2662, 0.384, 0.2623, 0.384, 0.262, 0.3817, 0.2635, 0.3817, 0.2639, 0.6219, 0.4696, 0.6221, 0.4697, 0.6209, 0.2816, 0.6208, 0.2816, 0.6208, 0.2816, 0.6209, 0.2816, 0.6205, 0.2742, 0.6204, 0.2744, 0.6227, 0.4699, 0.6228, 0.47, 0.6216, 0.2814, 0.6215, 0.2814, 0.6215, 0.2814, 0.6216, 0.2814, 0.6211, 0.2733, 0.621, 0.2734, 0.3792, 0.2816, 0.3791, 0.2816, 0.3779, 0.4697, 0.3781, 0.4696, 0.3781, 0.4696, 0.3779, 0.4697, 0.3788, 0.4766, 0.379, 0.4764, 0.3785, 0.2814, 0.3784, 0.2814, 0.3772, 0.47, 0.3773, 0.4699, 0.3773, 0.4699, 0.3772, 0.47, 0.3782, 0.4774, 0.3783, 0.4773, 0.6198, 0.481, 0.6199, 0.4814, 0.6212, 0.4766, 0.621, 0.4764, 0.621, 0.4764, 0.6212, 0.4766, 0.6221, 0.4697, 0.6219, 0.4696, 0.6203, 0.4827, 0.6203, 0.4829, 0.6218, 0.4774, 0.6217, 0.4773, 0.6217, 0.4773, 0.6218, 0.4774, 0.6228, 0.47, 0.6227, 0.4699, 0.6183, 0.4841, 0.6183, 0.4846, 0.6199, 0.4814, 0.6198, 0.481, 0.6185, 0.4864, 0.6185, 0.4867, 0.6203, 0.4829, 0.6203, 0.4827, 0.6161, 0.4855, 0.6161, 0.486, 0.6183, 0.4846, 0.6183, 0.4841, 0.6161, 0.4879, 0.6161, 0.4883, 0.6185, 0.4867, 0.6185, 0.4864, 0.6204, 0.2744, 0.6205, 0.2742, 0.6195, 0.2691, 0.6194, 0.2695, 0.621, 0.2734, 0.6211, 0.2733, 0.62, 0.2674, 0.6199, 0.2677, 0.6194, 0.2695, 0.6195, 0.2691, 0.618, 0.2657, 0.618, 0.2662, 0.6199, 0.2677, 0.62, 0.2674, 0.6183, 0.2635, 0.6183, 0.2639, 0.618, 0.2662, 0.618, 0.2657, 0.6159, 0.2643, 0.6159, 0.2648, 0.6183, 0.2639, 0.6183, 0.2635, 0.616, 0.262, 0.616, 0.2623, 0.379, 0.4764, 0.3788, 0.4766, 0.3801, 0.4814, 0.3802, 0.481, 0.3783, 0.4773, 0.3782, 0.4774, 0.3797, 0.4829, 0.3797, 0.4827, 0.3802, 0.481, 0.3801, 0.4814, 0.3817, 0.4846, 0.3817, 0.4841, 0.3797, 0.4827, 0.3797, 0.4829, 0.3815, 0.4867, 0.3815, 0.4864, 0.3817, 0.4841, 0.3817, 0.4846, 0.3839, 0.486, 0.3839, 0.4855, 0.3815, 0.4864, 0.3815, 0.4867, 0.3839, 0.4883, 0.3839, 0.4879, 0.3958, 0.486, 0.6042, 0.486, 0.6042, 0.4855, 0.3958, 0.4855, 0.3959, 0.4883, 0.6041, 0.4883, 0.6041, 0.4879, 0.3959, 0.4879, 0.6041, 0.4869, 0.3959, 0.4869, 0.3959, 0.4879, 0.6041, 0.4879, 0.6042, 0.486, 0.3958, 0.486, 0.3959, 0.4869, 0.6041, 0.4869, 0.396, 0.491, 0.604, 0.491, 0.6041, 0.4883, 0.3959, 0.4883, 0.6038, 0.5419, 0.3962, 0.5419, 0.3962, 0.75, 0.6038, 0.75, 0.3961, 0.5, 0.6039, 0.5, 0.604, 0.491, 0.396, 0.491, 0.3962, 0.5258, 0.6038, 0.5258, 0.6039, 0.5, 0.3961, 0.5, 0.3962, 0.5419, 0.6038, 0.5419, 0.6038, 0.5258, 0.3962, 0.5258, 0.396, 0.2623, 0.604, 0.2623, 0.604, 0.262, 0.396, 0.262, 0.396, 0.2648, 0.604, 0.2648, 0.604, 0.2643, 0.396, 0.2643, 0.604, 0.2634, 0.396, 0.2634, 0.396, 0.2643, 0.604, 0.2643, 0.604, 0.2623, 0.396, 0.2623, 0.396, 0.2634, 0.604, 0.2634, 0.6038, 0.0, 0.3962, 0.0, 0.3962, 0.2081, 0.6038, 0.2081, 0.3962, 0.2242, 0.6038, 0.2242, 0.6038, 0.2081, 0.3962, 0.2081, 0.3961, 0.25, 0.6039, 0.25, 0.6038, 0.2242, 0.3962, 0.2242, 0.3961, 0.2591, 0.6039, 0.2591, 0.6039, 0.25, 0.3961, 0.25, 0.396, 0.262, 0.604, 0.262, 0.6039, 0.2591, 0.3961, 0.2591, 0.6038, 0.75, 0.3962, 0.75, 0.3962, 1.0, 0.6038, 1.0, 0.6038, 0.5419, 0.6038, 0.75, 0.6163, 0.75, 0.6163, 0.5419, 0.3727, 0.7778, 0.375, 0.9699, 0.3757, 0.9814, 0.3776, 0.9912, 0.3804, 0.9977, 0.3837, 1.0, 0.3962, 1.0, 0.3962, 0.75, 0.3837, 0.75, 0.3804, 0.7523, 0.3775, 0.7587, 0.3755, 0.7684, 0.6038, 1.0, 0.6163, 1.0, 0.6196, 0.9977, 0.6224, 0.9912, 0.6243, 0.9814, 0.625, 0.9699, 0.6273, 0.7778, 0.6245, 0.7684, 0.6225, 0.7587, 0.6196, 0.7523, 0.6163, 0.75, 0.6038, 0.75, 0.3837, 0.5419, 0.3837, 0.75, 0.3962, 0.75, 0.3962, 0.5419, 0.6163, 0.5419, 0.6163, 0.5258, 0.6038, 0.5258, 0.6038, 0.5419, 0.3962, 0.5419, 0.3962, 0.5258, 0.3837, 0.5258, 0.3837, 0.5419, 0.3962, 0.5258, 0.3961, 0.5, 0.3838, 0.5, 0.3837, 0.5258, 0.6163, 0.5258, 0.6162, 0.5, 0.6039, 0.5, 0.6038, 0.5258, 0.3961, 0.5, 0.396, 0.491, 0.3838, 0.491, 0.3838, 0.5, 0.6162, 0.5, 0.6162, 0.491, 0.604, 0.491, 0.6039, 0.5, 0.396, 0.491, 0.3959, 0.4883, 0.3839, 0.4883, 0.3838, 0.491, 0.6162, 0.491, 0.6161, 0.4883, 0.6041, 0.4883, 0.604, 0.491, 0.6161, 0.486, 0.6161, 0.4855, 0.6042, 0.4855, 0.6042, 0.486, 0.3958, 0.486, 0.3958, 0.4855, 0.3839, 0.4855, 0.3839, 0.486, 0.3959, 0.4883, 0.3959, 0.4879, 0.3839, 0.4879, 0.3839, 0.4883, 0.6161, 0.4883, 0.6161, 0.4879, 0.6041, 0.4879, 0.6041, 0.4883, 0.3839, 0.486, 0.3839, 0.4869, 0.3959, 0.4869, 0.3958, 0.486, 0.6042, 0.486, 0.6041, 0.4869, 0.6161, 0.4869, 0.6161, 0.486, 0.6041, 0.4869, 0.6041, 0.4879, 0.6161, 0.4879, 0.6161, 0.4869, 0.3839, 0.4869, 0.3839, 0.4879, 0.3959, 0.4879, 0.3959, 0.4869, 0.6038, 0.0, 0.6038, 0.2081, 0.6163, 0.2081, 0.6163, 0.0, 0.3837, 0.0, 0.3837, 0.2081, 0.3962, 0.2081, 0.3962, 0.0, 0.396, 0.2648, 0.396, 0.2643, 0.3841, 0.2643, 0.3841, 0.2648, 0.6159, 0.2648, 0.6159, 0.2643, 0.604, 0.2643, 0.604, 0.2648, 0.616, 0.262, 0.616, 0.2591, 0.6039, 0.2591, 0.604, 0.262, 0.3961, 0.2591, 0.3961, 0.25, 0.3838, 0.25, 0.384, 0.2591, 0.616, 0.2591, 0.6162, 0.25, 0.6039, 0.25, 0.6039, 0.2591, 0.396, 0.262, 0.3961, 0.2591, 0.384, 0.2591, 0.384, 0.262, 0.3961, 0.25, 0.3962, 0.2242, 0.3837, 0.2242, 0.3838, 0.25, 0.6162, 0.25, 0.6163, 0.2242, 0.6038, 0.2242, 0.6039, 0.25, 0.3962, 0.2242, 0.3962, 0.2081, 0.3837, 0.2081, 0.3837, 0.2242, 0.6163, 0.2242, 0.6163, 0.2081, 0.6038, 0.2081, 0.6038, 0.2242, 0.616, 0.2623, 0.616, 0.262, 0.604, 0.262, 0.604, 0.2623, 0.396, 0.2623, 0.396, 0.262, 0.384, 0.262, 0.384, 0.2623, 0.384, 0.2623, 0.3841, 0.2634, 0.396, 0.2634, 0.396, 0.2623, 0.604, 0.2623, 0.604, 0.2634, 0.6159, 0.2634, 0.616, 0.2623, 0.604, 0.2634, 0.604, 0.2643, 0.6159, 0.2643, 0.6159, 0.2634, 0.3841, 0.2634, 0.3841, 0.2643, 0.396, 0.2643, 0.396, 0.2634, 0.4018, 0.2924, 0.396, 0.2755, 0.3922, 0.29, 0.3955, 0.3091, 0.3931, 0.2974, 0.3966, 0.2924, 0.604, 0.3096, 0.6078, 0.29, 0.604, 0.2755, 0.5983, 0.2923, 0.6037, 0.2921, 0.604, 0.3004, 0.3958, 0.4406, 0.3918, 0.4605, 0.3958, 0.4748, 0.4016, 0.458, 0.3962, 0.4582, 0.3958, 0.4499, 0.5983, 0.4579, 0.6042, 0.4748, 0.6082, 0.4605, 0.6047, 0.4411, 0.6071, 0.4529, 0.6035, 0.4579, 0.5975, 0.2924, 0.4025, 0.2924, 0.3992, 0.2954, 0.3968, 0.3038, 0.396, 0.3152, 0.3959, 0.435, 0.3967, 0.4465, 0.3991, 0.4548, 0.4024, 0.4579, 0.5976, 0.4579, 0.6009, 0.4548, 0.6033, 0.4465, 0.6041, 0.435, 0.604, 0.3152, 0.6032, 0.3038, 0.6008, 0.2954, 0.604, 0.2648, 0.396, 0.2648, 0.396, 0.2755, 0.4018, 0.2924, 0.5983, 0.2923, 0.604, 0.2755, 0.3792, 0.2816, 0.3922, 0.29, 0.396, 0.2755, 0.396, 0.2648, 0.3841, 0.2648, 0.382, 0.2662, 0.3806, 0.2695, 0.3796, 0.2744, 0.3781, 0.4696, 0.3918, 0.4605, 0.3958, 0.4406, 0.3955, 0.3091, 0.3922, 0.29, 0.3792, 0.2816, 0.6082, 0.4605, 0.6219, 0.4696, 0.6208, 0.2816, 0.6078, 0.29, 0.604, 0.3096, 0.6047, 0.4411, 0.6078, 0.29, 0.6208, 0.2816, 0.6204, 0.2744, 0.6194, 0.2695, 0.618, 0.2662, 0.6159, 0.2648, 0.604, 0.2648, 0.604, 0.2755, 0.3781, 0.4696, 0.379, 0.4764, 0.3802, 0.481, 0.3817, 0.4841, 0.3839, 0.4855, 0.3958, 0.4855, 0.3958, 0.4748, 0.3918, 0.4605, 0.5983, 0.4579, 0.4016, 0.458, 0.3958, 0.4748, 0.3958, 0.4855, 0.6042, 0.4855, 0.6042, 0.4748, 0.6042, 0.4855, 0.6161, 0.4855, 0.6183, 0.4841, 0.6198, 0.481, 0.621, 0.4764, 0.6219, 0.4696, 0.6082, 0.4605, 0.6042, 0.4748, 0.6042, 0.4378, 0.6042, 0.4374, 0.6044, 0.4481, 0.6047, 0.4487, 0.6042, 0.4374, 0.6042, 0.4373, 0.6042, 0.4473, 0.6044, 0.4481, 0.6042, 0.4373, 0.6041, 0.4368, 0.604, 0.4476, 0.6042, 0.4473, 0.6047, 0.4487, 0.6044, 0.4481, 0.6021, 0.4578, 0.6023, 0.4579, 0.6044, 0.4481, 0.6042, 0.4473, 0.6022, 0.4572, 0.6021, 0.4578, 0.6042, 0.4473, 0.604, 0.4476, 0.6018, 0.4574, 0.6022, 0.4572, 0.6023, 0.4579, 0.6021, 0.4578, 0.598, 0.4579, 0.598, 0.4579, 0.6021, 0.4578, 0.6022, 0.4572, 0.5983, 0.4579, 0.598, 0.4579, 0.6022, 0.4572, 0.6018, 0.4574, 0.5979, 0.4579, 0.5983, 0.4579, 0.604, 0.3021, 0.604, 0.3024, 0.604, 0.3129, 0.604, 0.3126, 0.604, 0.3024, 0.604, 0.303, 0.604, 0.313, 0.604, 0.3129, 0.604, 0.303, 0.6039, 0.3027, 0.604, 0.3135, 0.604, 0.313, 0.6022, 0.2924, 0.602, 0.2924, 0.604, 0.3024, 0.604, 0.3021, 0.602, 0.2924, 0.6021, 0.293, 0.604, 0.303, 0.604, 0.3024, 0.6021, 0.293, 0.6017, 0.2929, 0.6039, 0.3027, 0.604, 0.303, 0.5979, 0.2924, 0.5979, 0.2924, 0.602, 0.2924, 0.6022, 0.2924, 0.5979, 0.2924, 0.5982, 0.2924, 0.6021, 0.293, 0.602, 0.2924, 0.5982, 0.2924, 0.5977, 0.2924, 0.6017, 0.2929, 0.6021, 0.293, 0.3958, 0.4481, 0.3958, 0.4479, 0.3958, 0.4374, 0.3958, 0.4377, 0.3958, 0.4479, 0.3958, 0.4473, 0.3958, 0.4373, 0.3958, 0.4374, 0.3958, 0.4473, 0.396, 0.4476, 0.3959, 0.4368, 0.3958, 0.4373, 0.3977, 0.4579, 0.3978, 0.4579, 0.3958, 0.4479, 0.3958, 0.4481, 0.3978, 0.4579, 0.3978, 0.4572, 0.3958, 0.4473, 0.3958, 0.4479, 0.3978, 0.4572, 0.3982, 0.4574, 0.396, 0.4476, 0.3958, 0.4473, 0.402, 0.4579, 0.402, 0.4579, 0.3978, 0.4579, 0.3977, 0.4579, 0.402, 0.4579, 0.4017, 0.4579, 0.3978, 0.4572, 0.3978, 0.4579, 0.4017, 0.4579, 0.4021, 0.4579, 0.3982, 0.4574, 0.3978, 0.4572, 0.3961, 0.3027, 0.396, 0.303, 0.396, 0.313, 0.396, 0.3135, 0.396, 0.303, 0.3957, 0.3021, 0.3959, 0.3129, 0.396, 0.313, 0.3957, 0.3021, 0.3955, 0.3016, 0.3959, 0.3125, 0.3959, 0.3129, 0.3983, 0.2929, 0.3979, 0.293, 0.396, 0.303, 0.3961, 0.3027, 0.3979, 0.293, 0.398, 0.2924, 0.3957, 0.3021, 0.396, 0.303, 0.398, 0.2924, 0.3979, 0.2924, 0.3955, 0.3016, 0.3957, 0.3021, 0.4023, 0.2924, 0.4018, 0.2924, 0.3979, 0.293, 0.3983, 0.2929, 0.4018, 0.2924, 0.4021, 0.2924, 0.398, 0.2924, 0.3979, 0.293, 0.4021, 0.2924, 0.4021, 0.2924, 0.3979, 0.2924, 0.398, 0.2924, 0.3958, 0.4377, 0.3958, 0.4374, 0.3959, 0.3129, 0.3959, 0.3125, 0.3958, 0.4374, 0.3958, 0.4373, 0.396, 0.313, 0.3959, 0.3129, 0.3958, 0.4373, 0.3959, 0.4368, 0.396, 0.3135, 0.396, 0.313, 0.598, 0.4579, 0.598, 0.4579, 0.402, 0.4579, 0.402, 0.4579, 0.598, 0.4579, 0.5983, 0.4579, 0.4017, 0.4579, 0.402, 0.4579, 0.5983, 0.4579, 0.5979, 0.4579, 0.4021, 0.4579, 0.4017, 0.4579, 0.4021, 0.2924, 0.4021, 0.2924, 0.5979, 0.2924, 0.5979, 0.2924, 0.4021, 0.2924, 0.4018, 0.2924, 0.5982, 0.2924, 0.5979, 0.2924, 0.4018, 0.2924, 0.4023, 0.2924, 0.5977, 0.2924, 0.5982, 0.2924, 0.604, 0.3126, 0.604, 0.3129, 0.6042, 0.4374, 0.6042, 0.4378, 0.604, 0.3129, 0.604, 0.313, 0.6042, 0.4373, 0.6042, 0.4374, 0.604, 0.313, 0.604, 0.3135, 0.6041, 0.4368, 0.6042, 0.4373, 0.604, 0.3135, 0.604, 0.3152, 0.6041, 0.435, 0.6041, 0.4368, 0.6041, 0.435, 0.6033, 0.4465, 0.604, 0.4476, 0.6041, 0.4368, 0.6042, 0.4378, 0.6047, 0.4487, 0.6071, 0.4529, 0.6047, 0.4411, 0.604, 0.3096, 0.604, 0.3126, 0.6042, 0.4378, 0.6047, 0.4411, 0.6023, 0.4579, 0.598, 0.4579, 0.5983, 0.4579, 0.6035, 0.4579, 0.6009, 0.4548, 0.5976, 0.4579, 0.5979, 0.4579, 0.6018, 0.4574, 0.5983, 0.4579, 0.598, 0.4579, 0.402, 0.4579, 0.4016, 0.458, 0.5979, 0.4579, 0.5976, 0.4579, 0.4024, 0.4579, 0.4021, 0.4579, 0.6033, 0.4465, 0.6009, 0.4548, 0.6018, 0.4574, 0.604, 0.4476, 0.6047, 0.4487, 0.6023, 0.4579, 0.6035, 0.4579, 0.6071, 0.4529, 0.3962, 0.4582, 0.4016, 0.458, 0.402, 0.4579, 0.3977, 0.4579, 0.3982, 0.4574, 0.4021, 0.4579, 0.4024, 0.4579, 0.3991, 0.4548, 0.3958, 0.4406, 0.3958, 0.4499, 0.3958, 0.4481, 0.3958, 0.4377, 0.3959, 0.4368, 0.396, 0.4476, 0.3967, 0.4465, 0.3959, 0.435, 0.3958, 0.4406, 0.3958, 0.4377, 0.3959, 0.3125, 0.3955, 0.3091, 0.3959, 0.4368, 0.3959, 0.435, 0.396, 0.3152, 0.396, 0.3135, 0.3958, 0.4499, 0.3962, 0.4582, 0.3977, 0.4579, 0.3958, 0.4481, 0.396, 0.4476, 0.3982, 0.4574, 0.3991, 0.4548, 0.3967, 0.4465, 0.3992, 0.2954, 0.4025, 0.2924, 0.4023, 0.2924, 0.3983, 0.2929, 0.4023, 0.2924, 0.4025, 0.2924, 0.5975, 0.2924, 0.5977, 0.2924, 0.3979, 0.2924, 0.4021, 0.2924, 0.4018, 0.2924, 0.3966, 0.2924, 0.4018, 0.2924, 0.4021, 0.2924, 0.5979, 0.2924, 0.5983, 0.2923, 0.396, 0.3152, 0.3968, 0.3038, 0.3961, 0.3027, 0.396, 0.3135, 0.3959, 0.3125, 0.3955, 0.3016, 0.3931, 0.2974, 0.3955, 0.3091, 0.3968, 0.3038, 0.3992, 0.2954, 0.3983, 0.2929, 0.3961, 0.3027, 0.3955, 0.3016, 0.3979, 0.2924, 0.3966, 0.2924, 0.3931, 0.2974, 0.6037, 0.2921, 0.5983, 0.2923, 0.5979, 0.2924, 0.6022, 0.2924, 0.6017, 0.2929, 0.5977, 0.2924, 0.5975, 0.2924, 0.6008, 0.2954, 0.604, 0.3096, 0.604, 0.3004, 0.604, 0.3021, 0.604, 0.3126, 0.604, 0.3135, 0.6039, 0.3027, 0.6032, 0.3038, 0.604, 0.3152, 0.604, 0.3004, 0.6037, 0.2921, 0.6022, 0.2924, 0.604, 0.3021, 0.6039, 0.3027, 0.6017, 0.2929, 0.6008, 0.2954, 0.6032, 0.3038])
me_cube_009.materials.append(mat_material)
me_cube_009.update()

# ---- objects
ob_handle = bpy.data.objects.new('handle', me_cube_009)

# ---- transforms, parenting, visibility, modifiers, constraints
ob_handle.location = (0.0, 0.03637, 0.0)

# ---- collection membership
scene.collection.objects.link(ob_handle)

# ---- scene / render settings (as saved in the file)
scene.frame_start = 1; scene.frame_end = 250; scene.frame_set(1)
scene.render.engine = 'BLENDER_EEVEE_NEXT'
bpy.context.view_layer.update()

# ---- added for rendering (the .blend has no active camera and no usable light): camera, sun
cam_auto = bpy.data.cameras.new('AutoCamera')
cam_auto.lens = 50.0
cam_auto.sensor_width = 36.0
cam_auto.clip_end = 1000.0
ob_auto_camera = bpy.data.objects.new('AutoCamera', cam_auto)
scene.collection.objects.link(ob_auto_camera)
ob_auto_camera.location = (0.185044, -0.221888, 0.148036)
ob_auto_camera.rotation_euler = (1.09748, -7.21219e-08, 0.694738)
scene.camera = ob_auto_camera
light_auto_sun = bpy.data.lights.new('AutoSun', 'SUN')
light_auto_sun.energy = 3.0
light_auto_sun.angle = 0.0523599
ob_auto_sun = bpy.data.objects.new('AutoSun', light_auto_sun)
scene.collection.objects.link(ob_auto_sun)
ob_auto_sun.rotation_euler = (0.872665, 0.174533, 0.523599)
bpy.context.view_layer.update()
